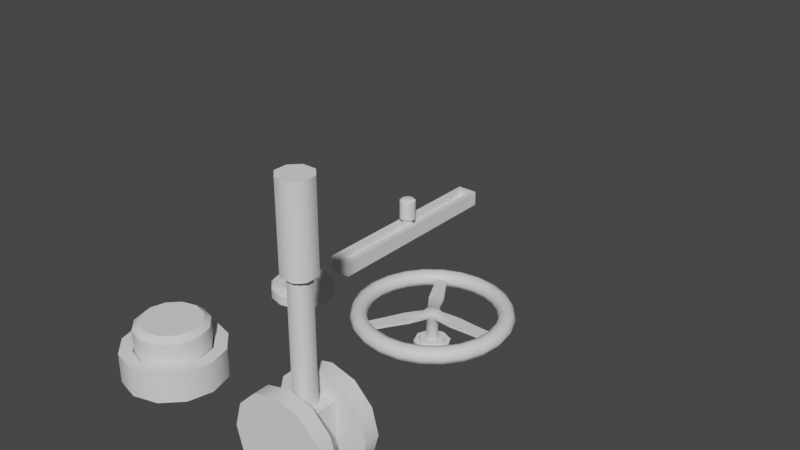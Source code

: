 # Source: Interactables.blend  (saved by Blender 2.93.20; exported with 4.5.12 LTS)
import bpy
from mathutils import Matrix  # noqa: F401  (used for matrix-valued properties, if any)

bpy.ops.wm.read_factory_settings(use_empty=True)
scene = bpy.context.scene
scene.name = 'Scene'

# ---- collections
col_collection = bpy.data.collections.new('Collection'); scene.collection.children.link(col_collection)

# ---- materials (node trees are filled in below, after node groups)
mat_basemat = bpy.data.materials.new('BaseMat')
mat_basemat.use_transparent_shadow = False
mat_highlight = bpy.data.materials.new('Highlight')
mat_highlight.use_transparent_shadow = False

# ---- node groups
ng_auto_smooth = bpy.data.node_groups.new('Auto Smooth', 'GeometryNodeTree')
_s = ng_auto_smooth.interface.new_socket(name='Geometry', in_out='OUTPUT', socket_type='NodeSocketGeometry')
_s = ng_auto_smooth.interface.new_socket(name='Geometry', in_out='INPUT', socket_type='NodeSocketGeometry')
_s = ng_auto_smooth.interface.new_socket(name='Angle', in_out='INPUT', socket_type='NodeSocketFloat')
_s.subtype = 'ANGLE'
_s.min_value = 0.0
_s.max_value = 3.142
ng_auto_smooth.is_modifier = True
_N = ng_auto_smooth.nodes; _L = ng_auto_smooth.links
n0 = _N.new('NodeGroupOutput'); n0.name = 'Group Output'; n0.location = (480, -100)
n1 = _N.new('NodeGroupInput'); n1.name = 'Group Input'; n1.location = (-420, -300)
n2 = _N.new('NodeGroupInput'); n2.name = 'Group Input.001'; n2.location = (-60, -100)
n3 = _N.new('GeometryNodeSetShadeSmooth'); n3.name = 'Set Shade Smooth'; n3.location = (120, -100)
n3.domain = 'EDGE'
n4 = _N.new('GeometryNodeSetShadeSmooth'); n4.name = 'Set Shade Smooth.001'; n4.location = (300, -100)
n5 = _N.new('GeometryNodeInputMeshEdgeAngle'); n5.name = 'Edge Angle'; n5.location = (-420, -220)
n6 = _N.new('GeometryNodeInputEdgeSmooth'); n6.name = 'Is Edge Smooth'; n6.location = (-60, -160)
n7 = _N.new('GeometryNodeInputShadeSmooth'); n7.name = 'Is Face Smooth'; n7.location = (-240, -340)
n8 = _N.new('FunctionNodeBooleanMath'); n8.name = 'Boolean Math'; n8.location = (-60, -220)
n9 = _N.new('FunctionNodeCompare'); n9.name = 'Compare'; n9.location = (-240, -180)
n9.operation = 'LESS_EQUAL'
_L.new(n5.outputs[0], n9.inputs[0])
_L.new(n4.outputs[0], n0.inputs[0])
_L.new(n1.outputs[1], n9.inputs[1])
_L.new(n9.outputs[0], n8.inputs[0])
_L.new(n7.outputs[0], n8.inputs[1])
_L.new(n2.outputs[0], n3.inputs[0])
_L.new(n6.outputs[0], n3.inputs[1])
_L.new(n3.outputs[0], n4.inputs[0])
_L.new(n8.outputs[0], n3.inputs[2])
n0.is_active_output = True

# ---- material node trees
mat_basemat.use_nodes = True; mat_basemat.node_tree.nodes.clear()
_N = mat_basemat.node_tree.nodes; _L = mat_basemat.node_tree.links
n0 = _N.new('ShaderNodeBsdfPrincipled'); n0.name = 'Principled BSDF'; n0.location = (10, 300)
n0.distribution = 'GGX'
n0.subsurface_method = 'BURLEY'
n0.inputs[3].default_value = 1.45
n0.inputs[27].default_value = (0.0, 0.0, 0.0, 1.0)
n0.inputs[28].default_value = 1.0
n1 = _N.new('ShaderNodeOutputMaterial'); n1.name = 'Material Output'; n1.location = (300, 300)
_L.new(n0.outputs[0], n1.inputs[0])
n1.is_active_output = True
mat_highlight.use_nodes = True; mat_highlight.node_tree.nodes.clear()
_N = mat_highlight.node_tree.nodes; _L = mat_highlight.node_tree.links
n0 = _N.new('ShaderNodeBsdfPrincipled'); n0.name = 'Principled BSDF'; n0.location = (10, 300)
n0.distribution = 'GGX'
n0.subsurface_method = 'BURLEY'
n0.inputs[3].default_value = 1.45
n0.inputs[27].default_value = (0.0, 0.0, 0.0, 1.0)
n0.inputs[28].default_value = 1.0
n1 = _N.new('ShaderNodeOutputMaterial'); n1.name = 'Material Output'; n1.location = (300, 300)
_L.new(n0.outputs[0], n1.inputs[0])
n1.is_active_output = True

# ---- world
world_world = bpy.data.worlds.new('World'); scene.world = world_world
world_world.use_nodes = True; world_world.node_tree.nodes.clear()
_N = world_world.node_tree.nodes; _L = world_world.node_tree.links
n0 = _N.new('ShaderNodeOutputWorld'); n0.name = 'World Output'; n0.location = (300, 300)
n1 = _N.new('ShaderNodeBackground'); n1.name = 'Background'; n1.location = (10, 300)
n1.inputs[0].default_value = (0.05088, 0.05088, 0.05088, 1.0)
_L.new(n1.outputs[0], n0.inputs[0])
n0.is_active_output = True
world_world.color = (0.05088, 0.05088, 0.05088)
world_world.use_sun_shadow = False
world_world.sun_shadow_jitter_overblur = 0.0

# ---- meshes
me_cylinder = bpy.data.meshes.new('Cylinder')
me_cylinder.from_pydata([(-1.043e-08, 0.3, -0.1948), (-1.043e-08, 0.3, 0.1948), (0.15, 0.2598, -0.1948), (0.15, 0.2598, 0.1948), (0.2598, 0.15, -0.1948), (0.2598, 0.15, 0.1948), (0.3, -1.199e-08, -0.1948), (0.3, -2.119e-08, 0.1948), (0.2598, -0.15, -0.1948), (0.2598, -0.15, 0.1948), (0.15, -0.2598, -0.1948), (0.15, -0.2598, 0.1948), (-3.666e-08, -0.3, -0.1948), (-3.666e-08, -0.3, 0.1948), (-0.15, -0.2598, -0.1948), (-0.15, -0.2598, 0.1948), (-0.2598, -0.15, -0.1948), (-0.2598, -0.15, 0.1948), (-0.3, 4.701e-09, -0.1948), (-0.3, -4.5e-09, 0.1948), (-0.2598, 0.15, -0.1948), (-0.2598, 0.15, 0.1948), (-0.15, 0.2598, -0.1948), (-0.15, 0.2598, 0.1948), (-1.043e-08, 0.3, -0.1028), (-1.043e-08, 0.3, 0.1028), (0.15, 0.2598, 0.1028), (0.15, 0.2598, -0.1028), (0.2598, 0.15, 0.1028), (0.2598, 0.15, -0.1028), (0.3, -1.647e-08, 0.1028), (0.3, -1.671e-08, -0.1028), (0.2598, -0.15, 0.1028), (0.2598, -0.15, -0.1028), (0.15, -0.2598, 0.1028), (0.15, -0.2598, -0.1028), (-3.666e-08, -0.3, 0.1028), (-3.666e-08, -0.3, -0.1028), (-0.15, -0.2598, 0.1028), (-0.15, -0.2598, -0.1028), (-0.2598, -0.15, 0.1028), (-0.2598, -0.15, -0.1028), (-0.3, 2.223e-10, 0.1028), (-0.3, -2.125e-11, -0.1028), (-0.2598, 0.15, 0.1028), (-0.2598, 0.15, -0.1028), (-0.15, 0.2598, 0.1028), (-0.15, 0.2598, -0.1028)], [], [(25, 1, 3, 26), (26, 3, 5, 28), (28, 5, 7, 30), (30, 7, 9, 32), (32, 9, 11, 34), (34, 11, 13, 36), (36, 13, 15, 38), (38, 15, 17, 40), (40, 17, 19, 42), (42, 19, 21, 44), (3, 1, 23, 21, 19, 17, 15, 13, 11, 9, 7, 5), (44, 21, 23, 46), (46, 23, 1, 25), (0, 2, 4, 6, 8, 10, 12, 14, 16, 18, 20, 22), (22, 47, 24, 0), (20, 45, 47, 22), (18, 43, 45, 20), (16, 41, 43, 18), (14, 39, 41, 16), (12, 37, 39, 14), (10, 35, 37, 12), (8, 33, 35, 10), (6, 31, 33, 8), (4, 29, 31, 6), (2, 27, 29, 4), (47, 45, 43, 41, 39, 37, 35, 33, 31, 29, 27, 24), (0, 24, 27, 2), (46, 25, 26, 28, 30, 32, 34, 36, 38, 40, 42, 44)])
me_cylinder.polygons.foreach_set('use_smooth', [True] * 28)
_uv = me_cylinder.uv_layers.new(name='UVMap')
_uv.uv.foreach_set('vector', [0.5, 0.6713, 0.5, 0.8246, 0.75, 0.8246, 0.75, 0.6713, 0.75, 0.6713, 0.75, 0.8246, 0.933, 0.8246, 0.933, 0.6713, 0.75, 0.6713, 0.75, 0.8246, 0.5, 0.8246, 0.5, 0.6713, 0.5, 0.6713, 0.5, 0.8246, 0.25, 0.8246, 0.25, 0.6713, 0.25, 0.6713, 0.25, 0.8246, 0.06699, 0.8246, 0.06699, 0.6713, 0.75, 0.6713, 0.75, 0.8246, 0.5, 0.8246, 0.5, 0.6713, 0.5, 0.6713, 0.5, 0.8246, 0.25, 0.8246, 0.25, 0.6713, 0.06699, 0.6713, 0.06699, 0.8246, 0.25, 0.8246, 0.25, 0.6713, 0.25, 0.6713, 0.25, 0.8246, 0.5, 0.8246, 0.5, 0.6713, 0.5, 0.6713, 0.5, 0.8246, 0.75, 0.8246, 0.75, 0.6713, 0.75, 0.933, 0.5, 1.0, 0.25, 0.933, 0.06699, 0.75, 2.98e-08, 0.5, 0.06699, 0.25, 0.25, 0.06699, 0.5, 0.0, 0.75, 0.06699, 0.933, 0.25, 1.0, 0.5, 0.933, 0.75, 0.75, 0.6713, 0.75, 0.8246, 0.933, 0.8246, 0.933, 0.6713, 0.25, 0.6713, 0.25, 0.8246, 0.5, 0.8246, 0.5, 0.6713, 0.5, 1.0, 0.75, 0.933, 0.933, 0.75, 1.0, 0.5, 0.933, 0.25, 0.75, 0.06699, 0.5, 0.0, 0.25, 0.06699, 0.06699, 0.25, 2.98e-08, 0.5, 0.06699, 0.75, 0.25, 0.933, 0.25, 0.1754, 0.25, 0.3287, 0.5, 0.3287, 0.5, 0.1754, 0.75, 0.1754, 0.75, 0.3287, 0.933, 0.3287, 0.933, 0.1754, 0.5, 0.1754, 0.5, 0.3287, 0.75, 0.3287, 0.75, 0.1754, 0.25, 0.1754, 0.25, 0.3287, 0.5, 0.3287, 0.5, 0.1754, 0.06699, 0.1754, 0.06699, 0.3287, 0.25, 0.3287, 0.25, 0.1754, 0.5, 0.1754, 0.5, 0.3287, 0.25, 0.3287, 0.25, 0.1754, 0.75, 0.1754, 0.75, 0.3287, 0.5, 0.3287, 0.5, 0.1754, 0.25, 0.1754, 0.25, 0.3287, 0.06699, 0.3287, 0.06699, 0.1754, 0.5, 0.1754, 0.5, 0.3287, 0.25, 0.3287, 0.25, 0.1754, 0.75, 0.1754, 0.75, 0.3287, 0.5, 0.3287, 0.5, 0.1754, 0.75, 0.1754, 0.75, 0.3287, 0.933, 0.3287, 0.933, 0.1754, 0.25, 0.933, 0.06699, 0.75, 2.98e-08, 0.5, 0.06699, 0.25, 0.25, 0.06699, 0.5, 0.0, 0.75, 0.06699, 0.933, 0.25, 1.0, 0.5, 0.933, 0.75, 0.75, 0.933, 0.5, 1.0, 0.5, 0.1754, 0.5, 0.3287, 0.75, 0.3287, 0.75, 0.1754, 0.25, 0.933, 0.5, 1.0, 0.75, 0.933, 0.933, 0.75, 1.0, 0.5, 0.933, 0.25, 0.75, 0.06699, 0.5, 0.0, 0.25, 0.06699, 0.06699, 0.25, 2.98e-08, 0.5, 0.06699, 0.75])
me_cylinder.use_remesh_fix_poles = True
me_cylinder.use_remesh_preserve_attributes = False
me_cylinder.update()
me_cube_001 = bpy.data.meshes.new('Cube.001')
me_cube_001.from_pydata([(-0.105, -0.105, -0.1691), (-0.105, -0.105, 0.1691), (-0.105, 0.105, 0.1691), (0.105, -0.105, -0.1691), (0.105, -0.105, 0.1691), (-0.105, 0.105, -0.1691), (0.105, 0.105, -0.1691), (0.105, 0.105, 0.1691), (-0.0327, -0.05676, 0.1691), (-0.05676, -0.0327, 0.1691), (-0.07378, -0.07378, 0.1691), (-0.05676, 0.0327, 0.1691), (-0.0327, 0.05676, 0.1691), (-0.07378, 0.07378, 0.1691), (0.0327, 0.05676, 0.1691), (0.05676, 0.0327, 0.1691), (0.07378, 0.07378, 0.1691), (0.05676, -0.0327, 0.1691), (0.0327, -0.05676, 0.1691), (0.07378, -0.07378, 0.1691), (-0.05676, -0.0327, 0.8965), (-0.0327, -0.05676, 0.8965), (-0.0327, 0.05676, 0.8965), (-0.05676, 0.0327, 0.8965), (0.05676, 0.0327, 0.8965), (0.0327, 0.05676, 0.8965), (0.0327, -0.05676, 0.8965), (0.05676, -0.0327, 0.8965), (0.07378, -0.07378, 0.8965), (-0.09164, -0.03916, 0.8965), (-0.03916, -0.09164, 0.8965), (-0.03916, 0.09164, 0.8965), (-0.09164, 0.03916, 0.8965), (0.09164, 0.03916, 0.8965), (0.03916, 0.09164, 0.8965), (0.09164, -0.04553, 0.8965), (0.04553, -0.09164, 0.8965), (0.07378, -0.07378, 0.8965), (-0.09164, -0.0394, 1.401), (-0.0394, -0.09164, 1.401), (-0.0394, 0.09164, 1.401), (-0.09164, 0.0394, 1.401), (0.09164, 0.0394, 1.401), (0.0394, 0.09164, 1.401), (0.04553, -0.09164, 1.401), (0.09164, -0.04553, 1.401), (-0.0327, -0.05676, 0.8965), (-0.05676, -0.0327, 0.8965), (-0.05676, 0.0327, 0.8965), (-0.0327, 0.05676, 0.8965), (0.0327, 0.05676, 0.8965), (0.05676, 0.0327, 0.8965)], [], [(0, 1, 2, 5), (5, 2, 7, 6), (6, 7, 4, 3), (3, 4, 1, 0), (5, 6, 3, 0), (19, 17, 18), (4, 7, 16, 15, 17, 19), (30, 36, 44, 39), (17, 15, 24, 27), (8, 18, 26, 21), (2, 1, 10, 9, 11, 13), (35, 33, 42, 45), (1, 4, 19, 18, 8, 10), (14, 12, 22, 25), (7, 2, 13, 12, 14, 16), (42, 43, 40, 41, 38, 39, 44, 45), (48, 23, 20, 47, 29, 32), (28, 27, 24, 51, 33, 35, 37), (20, 21, 46, 47), (46, 21, 26, 28, 37, 36, 30), (34, 31, 40, 43), (50, 25, 22, 49, 31, 34), (16, 14, 15), (13, 11, 12), (10, 8, 9), (22, 23, 48, 49), (24, 25, 50, 51), (26, 27, 28), (14, 25, 24, 15), (26, 18, 17, 27), (8, 21, 20, 9), (22, 12, 11, 23), (11, 9, 20, 23), (35, 36, 37), (34, 43, 42, 33), (44, 36, 35, 45), (30, 39, 38, 29), (40, 31, 32, 41), (31, 49, 48, 32), (46, 30, 29, 47), (33, 51, 50, 34), (32, 29, 38, 41)])
me_cube_001.polygons.foreach_set('use_smooth', [True] * 42)
_uv = me_cube_001.uv_layers.new(name='UVMap')
_uv.uv.foreach_set('vector', [0.4339, -0.00717, 0.4339, 0.2082, 0.5677, 0.2082, 0.5677, -0.00717, 0.4323, -0.00717, 0.4323, 0.2082, 0.5661, 0.2082, 0.5661, -0.00717, 0.5677, -0.00717, 0.5677, 0.2082, 0.4339, 0.2082, 0.4339, -0.00717, 0.5661, -0.00717, 0.5661, 0.2082, 0.4323, 0.2082, 0.4323, -0.00717, 0.4323, 0.5677, 0.5661, 0.5677, 0.5661, 0.4339, 0.4323, 0.4339, 0.5462, 0.4538, 0.5354, 0.2082, 0.5201, 0.4646, 0.5661, 0.4339, 0.5661, 0.5677, 0.5462, 0.5478, 0.5354, 0.5216, 0.5354, 0.4799, 0.5462, 0.4538, 0.4743, 0.6717, 0.5282, 0.6717, 0.5282, 0.9928, 0.4741, 0.9928, 0.4799, 0.2082, 0.5216, 0.2082, 0.5216, 0.6717, 0.4799, 0.6717, 0.4784, 0.2082, 0.5201, 0.2082, 0.5201, 0.6717, 0.4784, 0.6717, 0.4323, 0.5677, 0.4323, 0.4339, 0.4522, 0.4538, 0.4631, 0.4799, 0.4631, 0.5216, 0.4522, 0.5478, 0.4718, 0.6717, 0.5257, 0.6717, 0.5259, 0.9928, 0.4718, 0.9928, 0.4323, 0.4339, 0.5661, 0.4339, 0.5462, 0.4538, 0.5201, 0.4646, 0.4784, 0.4646, 0.4522, 0.4538, 0.5201, 0.2082, 0.4784, 0.2082, 0.4784, 0.6717, 0.5201, 0.6717, 0.5661, 0.5677, 0.4323, 0.5677, 0.4522, 0.5478, 0.4784, 0.5369, 0.5201, 0.5369, 0.5462, 0.5478, 0.5576, 0.5259, 0.5243, 0.5592, 0.4741, 0.5592, 0.4408, 0.5259, 0.4408, 0.4757, 0.4741, 0.4424, 0.5282, 0.4424, 0.5576, 0.4718, 0.4631, 0.5216, 0.4631, 0.5216, 0.4631, 0.4799, 0.4631, 0.4799, 0.4408, 0.4758, 0.4408, 0.5257, 0.5462, 0.4538, 0.5354, 0.4799, 0.5354, 0.5216, 0.5354, 0.5216, 0.5576, 0.5257, 0.5576, 0.4718, 0.5462, 0.4538, 0.4631, 0.4799, 0.4784, 0.4646, 0.4784, 0.4646, 0.4631, 0.4799, 0.4784, 0.4646, 0.4784, 0.4646, 0.5201, 0.4646, 0.5462, 0.4538, 0.5462, 0.4538, 0.5282, 0.4424, 0.4743, 0.4424, 0.5242, 0.6717, 0.4743, 0.6717, 0.4741, 0.9928, 0.5243, 0.9928, 0.5201, 0.5369, 0.5201, 0.5369, 0.4784, 0.5369, 0.4784, 0.5369, 0.4743, 0.5592, 0.5242, 0.5592, 0.5462, 0.5478, 0.5201, 0.2082, 0.5354, 0.5216, 0.4522, 0.5478, 0.4631, 0.2082, 0.4784, 0.5369, 0.4522, 0.4538, 0.4784, 0.2082, 0.4631, 0.4799, 0.4784, 0.5369, 0.4631, 0.5216, 0.4631, 0.5216, 0.4784, 0.5369, 0.5354, 0.5216, 0.5201, 0.5369, 0.5201, 0.5369, 0.5354, 0.5216, 0.5201, 0.4646, 0.5354, 0.4799, 0.5462, 0.4538, 0.5201, 0.2082, 0.5201, 0.6717, 0.5354, 0.6717, 0.5354, 0.2082, 0.5201, 0.6717, 0.5201, 0.2082, 0.5354, 0.2082, 0.5354, 0.6717, 0.4784, 0.2082, 0.4784, 0.6717, 0.4631, 0.6717, 0.4631, 0.2082, 0.4784, 0.6717, 0.4784, 0.2082, 0.4631, 0.2082, 0.4631, 0.6717, 0.5216, 0.2082, 0.4799, 0.2082, 0.4799, 0.6717, 0.5216, 0.6717, 0.5576, 0.4718, 0.5282, 0.4424, 0.5462, 0.4538, 0.5242, 0.6717, 0.5243, 0.9928, 0.5576, 0.9928, 0.5576, 0.6717, 0.5282, 0.9928, 0.5282, 0.6717, 0.5576, 0.6717, 0.5576, 0.9928, 0.4743, 0.6717, 0.4741, 0.9928, 0.4408, 0.9928, 0.4408, 0.6717, 0.4741, 0.9928, 0.4743, 0.6717, 0.4408, 0.6717, 0.4408, 0.9928, 0.4743, 0.5592, 0.4784, 0.5369, 0.4631, 0.5216, 0.4408, 0.5257, 0.4784, 0.4646, 0.4743, 0.4424, 0.4408, 0.4758, 0.4631, 0.4799, 0.5576, 0.5257, 0.5354, 0.5216, 0.5201, 0.5369, 0.5242, 0.5592, 0.5257, 0.6717, 0.4758, 0.6717, 0.4757, 0.9928, 0.5259, 0.9928])
me_cube_001.use_remesh_fix_poles = True
me_cube_001.use_remesh_preserve_attributes = False
me_cube_001.update()
me_cylinder_001 = bpy.data.meshes.new('Cylinder.001')
me_cylinder_001.from_pydata([(-1.043e-08, 0.3, -0.09), (-1.043e-08, 0.3, 0.09), (0.15, 0.2598, -0.09), (0.15, 0.2598, 0.09), (0.2598, 0.15, -0.09), (0.2598, 0.15, 0.09), (0.3, -1.659e-08, -0.09), (0.3, -1.659e-08, 0.09), (0.2598, -0.15, -0.09), (0.2598, -0.15, 0.09), (0.15, -0.2598, -0.09), (0.15, -0.2598, 0.09), (-3.666e-08, -0.3, -0.09), (-3.666e-08, -0.3, 0.09), (-0.15, -0.2598, -0.09), (-0.15, -0.2598, 0.09), (-0.2598, -0.15, -0.09), (-0.2598, -0.15, 0.09), (-0.3, 1.005e-10, -0.09), (-0.3, 1.005e-10, 0.09), (-0.2598, 0.15, -0.09), (-0.2598, 0.15, 0.09), (-0.15, 0.2598, -0.09), (-0.15, 0.2598, 0.09), (-9.681e-09, 0.2246, -0.09), (0.1123, 0.1945, -0.09), (0.1123, 0.1945, 0.09), (-9.681e-09, 0.2246, 0.09), (0.1945, 0.1123, -0.09), (0.1945, 0.1123, 0.09), (0.2246, -1.617e-08, -0.09), (0.2246, -1.617e-08, 0.09), (0.1945, -0.1123, -0.09), (0.1945, -0.1123, 0.09), (0.1123, -0.1945, -0.09), (0.1123, -0.1945, 0.09), (-2.931e-08, -0.2246, -0.09), (-2.931e-08, -0.2246, 0.09), (-0.1123, -0.1945, -0.09), (-0.1123, -0.1945, 0.09), (-0.1945, -0.1123, -0.09), (-0.1945, -0.1123, 0.09), (-0.2246, -3.672e-09, -0.09), (-0.2246, -3.672e-09, 0.09), (-0.1945, 0.1123, -0.09), (-0.1945, 0.1123, 0.09), (-0.1123, 0.1945, -0.09), (-0.1123, 0.1945, 0.09)], [], [(0, 1, 3, 2), (2, 3, 5, 4), (4, 5, 7, 6), (6, 7, 9, 8), (8, 9, 11, 10), (10, 11, 13, 12), (12, 13, 15, 14), (14, 15, 17, 16), (16, 17, 19, 18), (18, 19, 21, 20), (18, 20, 44, 42), (20, 21, 23, 22), (22, 23, 1, 0), (8, 10, 34, 32), (47, 45, 44, 46), (27, 47, 46, 24), (11, 9, 33, 35), (21, 19, 43, 45), (4, 6, 30, 28), (14, 16, 40, 38), (0, 2, 25, 24), (7, 5, 29, 31), (17, 15, 39, 41), (3, 1, 27, 26), (10, 12, 36, 34), (20, 22, 46, 44), (13, 11, 35, 37), (23, 21, 45, 47), (6, 8, 32, 30), (16, 18, 42, 40), (9, 7, 31, 33), (19, 17, 41, 43), (2, 4, 28, 25), (12, 14, 38, 36), (22, 0, 24, 46), (5, 3, 26, 29), (15, 13, 37, 39), (1, 23, 47, 27), (45, 43, 42, 44), (43, 41, 40, 42), (41, 39, 38, 40), (39, 37, 36, 38), (37, 35, 34, 36), (35, 33, 32, 34), (33, 31, 30, 32), (31, 29, 28, 30), (29, 26, 25, 28), (26, 27, 24, 25)])
me_cylinder_001.polygons.foreach_set('use_smooth', [True] * 48)
_uv = me_cylinder_001.uv_layers.new(name='UVMap')
_uv.uv.foreach_set('vector', [0.5, 0.35, 0.5, 0.65, 0.75, 0.65, 0.75, 0.35, 0.75, 0.35, 0.75, 0.65, 0.933, 0.65, 0.933, 0.35, 0.75, 0.35, 0.75, 0.65, 0.5, 0.65, 0.5, 0.35, 0.5, 0.35, 0.5, 0.65, 0.25, 0.65, 0.25, 0.35, 0.25, 0.35, 0.25, 0.65, 0.06699, 0.65, 0.06699, 0.35, 0.75, 0.35, 0.75, 0.65, 0.5, 0.65, 0.5, 0.35, 0.5, 0.35, 0.5, 0.65, 0.25, 0.65, 0.25, 0.35, 0.06699, 0.35, 0.06699, 0.65, 0.25, 0.65, 0.25, 0.35, 0.25, 0.35, 0.25, 0.65, 0.5, 0.65, 0.5, 0.35, 0.5, 0.35, 0.5, 0.65, 0.75, 0.65, 0.75, 0.35, 2.98e-08, 0.5, 0.06699, 0.75, 0.1759, 0.6871, 0.1257, 0.5, 0.75, 0.35, 0.75, 0.65, 0.933, 0.65, 0.933, 0.35, 0.25, 0.35, 0.25, 0.65, 0.5, 0.65, 0.5, 0.35, 0.933, 0.25, 0.75, 0.06699, 0.6871, 0.1759, 0.8241, 0.3129, 0.8241, 0.65, 0.6871, 0.65, 0.6871, 0.35, 0.8241, 0.35, 0.5, 0.65, 0.3129, 0.65, 0.3129, 0.35, 0.5, 0.35, 0.75, 0.06699, 0.933, 0.25, 0.8241, 0.3129, 0.6871, 0.1759, 0.06699, 0.75, 2.98e-08, 0.5, 0.1257, 0.5, 0.1759, 0.6871, 0.933, 0.75, 1.0, 0.5, 0.8743, 0.5, 0.8241, 0.6871, 0.25, 0.06699, 0.06699, 0.25, 0.1759, 0.3129, 0.3129, 0.1759, 0.5, 1.0, 0.75, 0.933, 0.6871, 0.8241, 0.5, 0.8743, 1.0, 0.5, 0.933, 0.75, 0.8241, 0.6871, 0.8743, 0.5, 0.06699, 0.25, 0.25, 0.06699, 0.3129, 0.1759, 0.1759, 0.3129, 0.75, 0.933, 0.5, 1.0, 0.5, 0.8743, 0.6871, 0.8241, 0.75, 0.06699, 0.5, 0.0, 0.5, 0.1257, 0.6871, 0.1759, 0.06699, 0.75, 0.25, 0.933, 0.3129, 0.8241, 0.1759, 0.6871, 0.5, 0.0, 0.75, 0.06699, 0.6871, 0.1759, 0.5, 0.1257, 0.25, 0.933, 0.06699, 0.75, 0.1759, 0.6871, 0.3129, 0.8241, 1.0, 0.5, 0.933, 0.25, 0.8241, 0.3129, 0.8743, 0.5, 0.06699, 0.25, 2.98e-08, 0.5, 0.1257, 0.5, 0.1759, 0.3129, 0.933, 0.25, 1.0, 0.5, 0.8743, 0.5, 0.8241, 0.3129, 2.98e-08, 0.5, 0.06699, 0.25, 0.1759, 0.3129, 0.1257, 0.5, 0.75, 0.933, 0.933, 0.75, 0.8241, 0.6871, 0.6871, 0.8241, 0.5, 0.0, 0.25, 0.06699, 0.3129, 0.1759, 0.5, 0.1257, 0.25, 0.933, 0.5, 1.0, 0.5, 0.8743, 0.3129, 0.8241, 0.933, 0.75, 0.75, 0.933, 0.6871, 0.8241, 0.8241, 0.6871, 0.25, 0.06699, 0.5, 0.0, 0.5, 0.1257, 0.3129, 0.1759, 0.5, 1.0, 0.25, 0.933, 0.3129, 0.8241, 0.5, 0.8743, 0.6871, 0.65, 0.5, 0.65, 0.5, 0.35, 0.6871, 0.35, 0.5, 0.65, 0.3129, 0.65, 0.3129, 0.35, 0.5, 0.35, 0.3129, 0.65, 0.1759, 0.65, 0.1759, 0.35, 0.3129, 0.35, 0.3129, 0.65, 0.5, 0.65, 0.5, 0.35, 0.3129, 0.35, 0.5, 0.65, 0.6871, 0.65, 0.6871, 0.35, 0.5, 0.35, 0.1759, 0.65, 0.3129, 0.65, 0.3129, 0.35, 0.1759, 0.35, 0.3129, 0.65, 0.5, 0.65, 0.5, 0.35, 0.3129, 0.35, 0.5, 0.65, 0.6871, 0.65, 0.6871, 0.35, 0.5, 0.35, 0.8241, 0.65, 0.6871, 0.65, 0.6871, 0.35, 0.8241, 0.35, 0.6871, 0.65, 0.5, 0.65, 0.5, 0.35, 0.6871, 0.35])
me_cylinder_001.use_remesh_fix_poles = True
me_cylinder_001.use_remesh_preserve_attributes = False
me_cylinder_001.update()
me_cylinder_002 = bpy.data.meshes.new('Cylinder.002')
me_cylinder_002.from_pydata([(-9.799e-09, 0.2149, -0.08613), (0.1075, 0.1861, -0.08613), (0.1075, 0.1861, 0.131), (-9.799e-09, 0.2149, 0.131), (0.1861, 0.1075, -0.08613), (0.1861, 0.1075, 0.131), (0.2149, -1.611e-08, -0.08613), (0.2149, -1.611e-08, 0.131), (0.1861, -0.1075, -0.08613), (0.1861, -0.1075, 0.131), (0.1075, -0.1861, -0.08613), (0.1075, -0.1861, 0.131), (-2.859e-08, -0.2149, -0.08613), (-2.859e-08, -0.2149, 0.131), (-0.1075, -0.1861, -0.08613), (-0.1075, -0.1861, 0.131), (-0.1861, -0.1075, -0.08613), (-0.1861, -0.1075, 0.131), (-0.2149, -4.155e-09, -0.08613), (-0.2149, -4.155e-09, 0.131), (-0.1861, 0.1075, -0.08613), (-0.1861, 0.1075, 0.131), (-0.1075, 0.1861, -0.08613), (-0.1075, 0.1861, 0.131), (0.08895, 0.1541, 0.1619), (-1.143e-08, 0.1779, 0.1619), (0.1541, 0.08895, 0.1619), (0.1779, -1.569e-08, 0.1619), (0.1541, -0.08895, 0.1619), (0.08895, -0.1541, 0.1619), (-2.698e-08, -0.1779, 0.1619), (-0.08895, -0.1541, 0.1619), (-0.1541, -0.08895, 0.1619), (-0.1779, -5.792e-09, 0.1619), (-0.1541, 0.08895, 0.1619), (-0.08895, 0.1541, 0.1619)], [], [(23, 22, 20, 21), (3, 0, 22, 23), (21, 20, 18, 19), (19, 18, 16, 17), (17, 16, 14, 15), (15, 14, 12, 13), (13, 12, 10, 11), (11, 10, 8, 9), (9, 8, 6, 7), (7, 6, 4, 5), (5, 4, 1, 2), (2, 1, 0, 3), (23, 35, 25, 3), (13, 30, 31, 15), (2, 24, 26, 5), (17, 32, 33, 19), (7, 27, 28, 9), (21, 34, 35, 23), (11, 29, 30, 13), (3, 25, 24, 2), (15, 31, 32, 17), (5, 26, 27, 7), (19, 33, 34, 21), (9, 28, 29, 11), (24, 25, 35, 34, 33, 32, 31, 30, 29, 28, 27, 26)])
me_cylinder_002.polygons.foreach_set('use_smooth', [True] * 25)
_uv = me_cylinder_002.uv_layers.new(name='UVMap')
_uv.uv.foreach_set('vector', [0.933, 0.601, 0.933, 0.09596, 0.75, 0.09596, 0.75, 0.601, 0.5, 0.601, 0.5, 0.09596, 0.25, 0.09596, 0.25, 0.601, 0.75, 0.601, 0.75, 0.09596, 0.5, 0.09596, 0.5, 0.601, 0.5, 0.601, 0.5, 0.09596, 0.25, 0.09596, 0.25, 0.601, 0.25, 0.601, 0.25, 0.09596, 0.06699, 0.09596, 0.06699, 0.601, 0.25, 0.601, 0.25, 0.09596, 0.5, 0.09596, 0.5, 0.601, 0.5, 0.601, 0.5, 0.09596, 0.75, 0.09596, 0.75, 0.601, 0.06699, 0.601, 0.06699, 0.09596, 0.25, 0.09596, 0.25, 0.601, 0.25, 0.601, 0.25, 0.09596, 0.5, 0.09596, 0.5, 0.601, 0.5, 0.601, 0.5, 0.09596, 0.75, 0.09596, 0.75, 0.601, 0.933, 0.601, 0.933, 0.09596, 0.75, 0.09596, 0.75, 0.601, 0.75, 0.601, 0.75, 0.09596, 0.5, 0.09596, 0.5, 0.601, 0.25, 0.933, 0.2931, 0.8584, 0.5, 0.9139, 0.5, 1.0, 0.5, 0.0, 0.5, 0.0861, 0.2931, 0.1416, 0.25, 0.06699, 0.75, 0.933, 0.7069, 0.8584, 0.8584, 0.7069, 0.933, 0.75, 0.06699, 0.25, 0.1416, 0.2931, 0.0861, 0.5, 2.98e-08, 0.5, 1.0, 0.5, 0.9139, 0.5, 0.8584, 0.2931, 0.933, 0.25, 0.06699, 0.75, 0.1416, 0.7069, 0.2931, 0.8584, 0.25, 0.933, 0.75, 0.06699, 0.7069, 0.1416, 0.5, 0.0861, 0.5, 0.0, 0.5, 1.0, 0.5, 0.9139, 0.7069, 0.8584, 0.75, 0.933, 0.25, 0.06699, 0.2931, 0.1416, 0.1416, 0.2931, 0.06699, 0.25, 0.933, 0.75, 0.8584, 0.7069, 0.9139, 0.5, 1.0, 0.5, 2.98e-08, 0.5, 0.0861, 0.5, 0.1416, 0.7069, 0.06699, 0.75, 0.933, 0.25, 0.8584, 0.2931, 0.7069, 0.1416, 0.75, 0.06699, 0.7069, 0.8584, 0.5, 0.9139, 0.2931, 0.8584, 0.1416, 0.7069, 0.0861, 0.5, 0.1416, 0.2931, 0.2931, 0.1416, 0.5, 0.0861, 0.7069, 0.1416, 0.8584, 0.2931, 0.9139, 0.5, 0.8584, 0.7069])
me_cylinder_002.use_remesh_fix_poles = True
me_cylinder_002.use_remesh_preserve_attributes = False
me_cylinder_002.update()
me_cylinder_003 = bpy.data.meshes.new('Cylinder.003')
me_cylinder_003.from_pydata([(-1.014e-08, 0.1976, -0.0378), (0.09882, 0.1712, -0.0378), (0.1712, 0.09882, -0.0378), (0.1976, -1.581e-08, -0.0378), (0.1712, -0.09882, -0.0378), (0.09882, -0.1712, -0.0378), (-2.742e-08, -0.1976, -0.0378), (-0.09882, -0.1712, -0.0378), (-0.1712, -0.09882, -0.0378), (-0.1976, -4.815e-09, -0.0378), (-0.1712, 0.09882, -0.0378), (-0.09882, 0.1712, -0.0378), (0.08996, 0.1558, 0.0378), (0.09882, 0.1712, 0.02221), (0.1558, -0.08996, 0.0378), (0.1712, -0.09882, 0.02221), (0.08996, -0.1558, 0.0378), (0.09882, -0.1712, 0.02221), (-2.812e-08, -0.1799, 0.0378), (-2.742e-08, -0.1976, 0.02221), (-0.1558, -0.08996, 0.0378), (-0.1712, -0.09882, 0.02221), (-0.1558, 0.08996, 0.0378), (-0.1712, 0.09882, 0.02221), (-8.181e-09, 0.1799, 0.0378), (-1.014e-08, 0.1976, 0.02221), (0.1712, 0.09882, 0.02221), (0.1558, 0.08996, 0.0378), (0.1799, -1.112e-08, 0.0378), (0.1976, -1.581e-08, 0.02221), (-0.08996, -0.1558, 0.0378), (-0.09882, -0.1712, 0.02221), (-0.1799, -4.983e-09, 0.0378), (-0.1976, -4.815e-09, 0.02221), (-0.09882, 0.1712, 0.02221), (-0.08996, 0.1558, 0.0378)], [], [(12, 24, 35, 22, 32, 20, 30, 18, 16, 14, 28, 27), (0, 25, 13, 1), (5, 17, 19, 6), (3, 29, 15, 4), (6, 19, 31, 7), (8, 21, 33, 9), (10, 23, 34, 11), (7, 31, 21, 8), (11, 34, 25, 0), (9, 33, 23, 10), (2, 26, 29, 3), (0, 1, 2, 3, 4, 5, 6, 7, 8, 9, 10, 11), (4, 15, 17, 5), (17, 15, 14, 16), (19, 17, 16, 18), (29, 26, 27, 28), (25, 34, 35, 24), (13, 25, 24, 12), (26, 13, 12, 27), (15, 29, 28, 14), (31, 19, 18, 30), (21, 31, 30, 20), (33, 21, 20, 32), (23, 33, 32, 22), (34, 23, 22, 35), (1, 13, 26, 2)])
me_cylinder_003.polygons.foreach_set('use_smooth', [True] * 26)
_uv = me_cylinder_003.uv_layers.new(name='UVMap')
_uv.uv.foreach_set('vector', [0.7276, 0.8942, 0.5, 0.9552, 0.2724, 0.8942, 0.1058, 0.7276, 0.04484, 0.5, 0.1058, 0.2724, 0.2724, 0.1058, 0.5, 0.04484, 0.7276, 0.1058, 0.8942, 0.2724, 0.9552, 0.5, 0.8942, 0.7276, 0.5, 0.3784, 0.5, 0.5303, 0.75, 0.5303, 0.75, 0.3784, 0.75, 0.3784, 0.75, 0.5303, 0.5, 0.5303, 0.5, 0.3784, 0.5, 0.3784, 0.5, 0.5303, 0.25, 0.5303, 0.25, 0.3784, 0.5, 0.3784, 0.5, 0.5303, 0.25, 0.5303, 0.25, 0.3784, 0.25, 0.3784, 0.25, 0.5303, 0.5, 0.5303, 0.5, 0.3784, 0.75, 0.3784, 0.75, 0.5303, 0.933, 0.5303, 0.933, 0.3784, 0.06699, 0.3784, 0.06699, 0.5303, 0.25, 0.5303, 0.25, 0.3784, 0.25, 0.3784, 0.25, 0.5303, 0.5, 0.5303, 0.5, 0.3784, 0.5, 0.3784, 0.5, 0.5303, 0.75, 0.5303, 0.75, 0.3784, 0.75, 0.3784, 0.75, 0.5303, 0.5, 0.5303, 0.5, 0.3784, 0.5, 1.0, 0.75, 0.933, 0.933, 0.75, 1.0, 0.5, 0.933, 0.25, 0.75, 0.06699, 0.5, 0.0, 0.25, 0.06699, 0.06699, 0.25, 2.98e-08, 0.5, 0.06699, 0.75, 0.25, 0.933, 0.25, 0.3784, 0.25, 0.5303, 0.06699, 0.5303, 0.06699, 0.3784, 0.75, 0.06699, 0.933, 0.25, 0.8942, 0.2724, 0.7276, 0.1058, 0.5, 0.0, 0.75, 0.06699, 0.7276, 0.1058, 0.5, 0.04484, 1.0, 0.5, 0.933, 0.75, 0.8942, 0.7276, 0.9552, 0.5, 0.5, 1.0, 0.25, 0.933, 0.2724, 0.8942, 0.5, 0.9552, 0.75, 0.933, 0.5, 1.0, 0.5, 0.9552, 0.7276, 0.8942, 0.933, 0.75, 0.75, 0.933, 0.7276, 0.8942, 0.8942, 0.7276, 0.933, 0.25, 1.0, 0.5, 0.9552, 0.5, 0.8942, 0.2724, 0.25, 0.06699, 0.5, 0.0, 0.5, 0.04484, 0.2724, 0.1058, 0.06699, 0.25, 0.25, 0.06699, 0.2724, 0.1058, 0.1058, 0.2724, 2.98e-08, 0.5, 0.06699, 0.25, 0.1058, 0.2724, 0.04484, 0.5, 0.06699, 0.75, 2.98e-08, 0.5, 0.04484, 0.5, 0.1058, 0.7276, 0.25, 0.933, 0.06699, 0.75, 0.1058, 0.7276, 0.2724, 0.8942, 0.75, 0.3784, 0.75, 0.5303, 0.933, 0.5303, 0.933, 0.3784])
me_cylinder_003.use_remesh_fix_poles = True
me_cylinder_003.use_remesh_preserve_attributes = False
me_cylinder_003.update()
me_cylinder_004 = bpy.data.meshes.new('Cylinder.004')
me_cylinder_004.from_pydata([(0.05323, 0.1631, 0.0328), (-0.03542, 0.1678, 0.0328), (0.1277, 0.1148, 0.0328), (0.168, 0.03571, 0.0328), (0.1633, -0.05294, 0.0328), (0.115, -0.1274, 0.0328), (0.03588, -0.1677, 0.0328), (-0.05276, -0.163, 0.0328), (-0.1272, -0.1147, 0.0328), (-0.1675, -0.03559, 0.0328), (-0.1629, 0.05305, 0.0328), (-0.1145, 0.1275, 0.0328), (0.04872, 0.1493, 0.05429), (-0.03239, 0.1535, 0.05429), (0.1168, 0.105, 0.05429), (0.1537, 0.03268, 0.05429), (0.1495, -0.04843, 0.05429), (0.1052, -0.1165, 0.05429), (0.03285, -0.1534, 0.05429), (-0.04825, -0.1492, 0.05429), (-0.1164, -0.1049, 0.05429), (-0.1532, -0.03256, 0.05429), (-0.149, 0.04855, 0.05429), (-0.1048, 0.1167, 0.05429), (-0.1396, 0.005397, 0.05429), (0.1182, -0.03469, 0.08845), (0.1211, 0.02164, 0.08845), (-0.1197, 0.002694, 0.08845)], [], [(0, 2, 3, 4, 5, 6, 7, 8, 9, 10, 11, 1), (6, 5, 17, 18), (3, 2, 14, 15), (10, 9, 21, 22), (7, 6, 18, 19), (4, 3, 15, 16), (11, 10, 22, 23), (0, 1, 13, 12), (8, 7, 19, 20), (5, 4, 16, 17), (1, 11, 23, 13), (2, 0, 12, 14), (9, 8, 20, 21), (12, 13, 24), (13, 23, 24), (23, 22, 24), (22, 21, 24), (21, 20, 24), (20, 19, 24), (19, 18, 24), (18, 17, 24), (17, 16, 24), (15, 24, 27, 26), (15, 14, 24), (14, 12, 24), (25, 26, 27), (24, 16, 25, 27), (16, 15, 26, 25)])
me_cylinder_004.polygons.foreach_set('use_smooth', [True] * 28)
_uv = me_cylinder_004.uv_layers.new(name='UVMap')
_uv.uv.foreach_set('vector', [0.7041, 0.985, 0.926, 0.8409, 1.046, 0.6051, 1.032, 0.3409, 0.8881, 0.119, 0.6524, -0.001153, 0.3881, 0.0127, 0.1662, 0.1568, 0.04611, 0.3926, 0.05997, 0.6568, 0.2041, 0.8787, 0.4398, 0.9988, 0.6524, 0.4429, 0.8881, 0.4429, 0.8591, 0.5069, 0.6433, 0.5069, 0.6051, 0.4429, 0.8409, 0.4429, 0.8118, 0.5069, 0.5961, 0.5069, 0.6568, 0.4429, 0.3926, 0.4429, 0.4016, 0.5069, 0.6434, 0.5069, 0.3881, 0.4429, 0.6524, 0.4429, 0.6433, 0.5069, 0.4016, 0.5069, 0.3409, 0.4429, 0.6051, 0.4429, 0.5961, 0.5069, 0.3543, 0.5069, 0.8787, 0.4429, 0.6568, 0.4429, 0.6434, 0.5069, 0.8464, 0.5069, 0.7041, 0.4429, 0.4398, 0.4429, 0.4489, 0.5069, 0.6907, 0.5069, 0.1662, 0.4429, 0.3881, 0.4429, 0.4016, 0.5069, 0.1985, 0.5069, 0.119, 0.4429, 0.3409, 0.4429, 0.3543, 0.5069, 0.1513, 0.5069, 0.4398, 0.4429, 0.2041, 0.4429, 0.2332, 0.5069, 0.4489, 0.5069, 0.926, 0.4429, 0.7041, 0.4429, 0.6907, 0.5069, 0.8937, 0.5069, 0.3926, 0.4429, 0.1568, 0.4429, 0.1859, 0.5069, 0.4016, 0.5069, 0.6907, 0.9437, 0.4489, 0.9563, 0.1292, 0.5148, 0.4489, 0.9563, 0.2332, 0.8464, 0.1292, 0.5148, 0.2332, 0.8464, 0.1013, 0.6434, 0.1292, 0.5148, 0.1013, 0.6434, 0.08862, 0.4016, 0.1292, 0.5148, 0.08862, 0.4016, 0.1985, 0.1859, 0.1292, 0.5148, 0.1985, 0.1859, 0.4016, 0.05403, 0.1292, 0.5148, 0.4016, 0.05403, 0.6433, 0.04136, 0.1292, 0.5148, 0.6433, 0.04136, 0.8591, 0.1513, 0.1292, 0.5148, 0.8591, 0.1513, 0.9909, 0.3543, 0.1292, 0.5148, 1.004, 0.5069, 0.1292, 0.5069, 0.1887, 0.6088, 0.9065, 0.6088, 1.004, 0.5961, 0.8937, 0.8118, 0.1292, 0.5148, 0.8937, 0.8118, 0.6907, 0.9437, 0.1292, 0.5148, 0.8977, 0.3953, 0.9065, 0.5632, 0.1887, 0.5067, 0.1292, 0.5069, 0.9909, 0.5069, 0.8977, 0.6088, 0.1887, 0.6088, 0.3543, 0.5069, 0.5961, 0.5069, 0.5632, 0.6088, 0.3953, 0.6088])
me_cylinder_004.use_remesh_fix_poles = True
me_cylinder_004.use_remesh_preserve_attributes = False
me_cylinder_004.update()
me_cube_002 = bpy.data.meshes.new('Cube.002')
me_cube_002.from_pydata([(-0.06953, -0.67, -0.05), (-0.06953, -0.67, 0.05), (-0.06953, 0.67, -0.05), (-0.06953, 0.67, 0.05), (0.06953, -0.67, -0.05), (0.06953, -0.67, 0.05), (0.06953, 0.67, -0.05), (0.06953, 0.67, 0.05), (-0.03639, -0.6294, 0.05), (-0.03639, 0.6294, 0.05), (0.03639, 0.6294, 0.05), (0.03639, -0.6294, 0.05), (-0.03639, -0.6294, -0.0002922), (-0.03639, 0.6294, -0.0002922), (0.03639, 0.6294, -0.0002922), (0.03639, -0.6294, -0.0002922)], [], [(0, 1, 3, 2), (2, 3, 7, 6), (6, 7, 5, 4), (4, 5, 1, 0), (2, 6, 4, 0), (1, 5, 11, 8), (10, 9, 13, 14), (7, 3, 9, 10), (5, 7, 10, 11), (3, 1, 8, 9), (14, 13, 12, 15), (11, 10, 14, 15), (9, 8, 12, 13), (8, 11, 15, 12)])
_uv = me_cube_002.uv_layers.new(name='UVMap')
_uv.uv.foreach_set('vector', [0.0, 0.4494, 0.0, 0.524, 1.0, 0.524, 1.0, 0.4494, 0.4481, 0.4494, 0.4481, 0.524, 0.5519, 0.524, 0.5519, 0.4494, 1.0, 0.4494, 1.0, 0.524, 0.0, 0.524, 0.0, 0.4494, 0.5519, 0.4494, 0.5519, 0.524, 0.4481, 0.524, 0.4481, 0.4494, 0.4481, 1.0, 0.5519, 1.0, 0.5519, 0.0, 0.4481, 0.0, 0.4481, 0.0, 0.5519, 0.0, 0.5272, 0.0303, 0.4728, 0.0303, 0.5272, 0.524, 0.4728, 0.524, 0.4728, 0.4865, 0.5272, 0.4865, 0.5519, 1.0, 0.4481, 1.0, 0.4728, 0.9697, 0.5272, 0.9697, 0.5519, 0.0, 0.5519, 1.0, 0.5272, 0.9697, 0.5272, 0.0303, 0.4481, 1.0, 0.4481, 0.0, 0.4728, 0.0303, 0.4728, 0.9697, 0.5272, 0.9697, 0.4728, 0.9697, 0.4728, 0.0303, 0.5272, 0.0303, 0.0303, 0.524, 0.9697, 0.524, 0.9697, 0.4865, 0.0303, 0.4865, 0.9697, 0.524, 0.0303, 0.524, 0.0303, 0.4865, 0.9697, 0.4865, 0.4728, 0.524, 0.5272, 0.524, 0.5272, 0.4865, 0.4728, 0.4865])
me_cube_002.use_remesh_fix_poles = True
me_cube_002.use_remesh_preserve_attributes = False
me_cube_002.update()
me_cylinder_005 = bpy.data.meshes.new('Cylinder.005')
me_cylinder_005.from_pydata([(-1.698e-08, 0.03505, -0.009488), (-1.698e-08, 0.03505, 0.08605), (0.01752, 0.03035, -0.009488), (0.01752, 0.03035, 0.08605), (0.03035, 0.01752, -0.009488), (0.03035, 0.01752, 0.08605), (0.03505, -4.402e-09, -0.009488), (0.03505, -4.402e-09, 0.08605), (0.03035, -0.01752, -0.009488), (0.03035, -0.01752, 0.08605), (0.01752, -0.03035, -0.009488), (0.01752, -0.03035, 0.08605), (-2.004e-08, -0.03505, -0.009488), (-2.004e-08, -0.03505, 0.08605), (-0.01752, -0.03035, -0.009488), (-0.01752, -0.03035, 0.08605), (-0.03035, -0.01752, -0.009488), (-0.03035, -0.01752, 0.08605), (-0.03505, -2.452e-09, -0.009488), (-0.03505, -2.452e-09, 0.08605), (-0.03035, 0.01752, -0.009488), (-0.03035, 0.01752, 0.08605), (-0.01752, 0.03035, -0.009488), (-0.01752, 0.03035, 0.08605), (0.02731, 0.0473, 0.08605), (-1.554e-08, 0.05461, 0.08605), (0.0473, 0.02731, 0.08605), (0.05461, -6.253e-09, 0.08605), (0.0473, -0.02731, 0.08605), (0.02731, -0.0473, 0.08605), (-2.032e-08, -0.05461, 0.08605), (-0.02731, -0.0473, 0.08605), (-0.0473, -0.02731, 0.08605), (-0.05461, -3.214e-09, 0.08605), (-0.0473, 0.02731, 0.08605), (-0.02731, 0.0473, 0.08605), (0.02731, 0.0473, 0.2124), (-1.225e-08, 0.05461, 0.2124), (0.0473, 0.02731, 0.2124), (0.05461, -6.253e-09, 0.2124), (0.0473, -0.02731, 0.2124), (0.02731, -0.0473, 0.2124), (-1.703e-08, -0.05461, 0.2124), (-0.02731, -0.0473, 0.2124), (-0.0473, -0.02731, 0.2124), (-0.05461, -3.214e-09, 0.2124), (-0.0473, 0.02731, 0.2124), (-0.02731, 0.0473, 0.2124), (0.01894, 0.0328, 0.2258), (-1.345e-08, 0.03788, 0.2258), (0.0328, 0.01894, 0.2258), (0.03788, -4.051e-09, 0.2258), (0.0328, -0.01894, 0.2258), (0.01894, -0.0328, 0.2258), (-1.676e-08, -0.03788, 0.2258), (-0.01894, -0.0328, 0.2258), (-0.0328, -0.01894, 0.2258), (-0.03788, -1.944e-09, 0.2258), (-0.0328, 0.01894, 0.2258), (-0.01894, 0.0328, 0.2258)], [], [(0, 1, 3, 2), (2, 3, 5, 4), (4, 5, 7, 6), (6, 7, 9, 8), (8, 9, 11, 10), (10, 11, 13, 12), (12, 13, 15, 14), (14, 15, 17, 16), (16, 17, 19, 18), (18, 19, 21, 20), (15, 13, 30, 31), (20, 21, 23, 22), (22, 23, 1, 0), (0, 2, 4, 6, 8, 10, 12, 14, 16, 18, 20, 22), (25, 35, 47, 37), (13, 11, 29, 30), (11, 9, 28, 29), (9, 7, 27, 28), (1, 23, 35, 25), (3, 1, 25, 24), (7, 5, 26, 27), (23, 21, 34, 35), (5, 3, 24, 26), (21, 19, 33, 34), (19, 17, 32, 33), (17, 15, 31, 32), (41, 40, 52, 53), (26, 24, 36, 38), (33, 32, 44, 45), (30, 29, 41, 42), (27, 26, 38, 39), (34, 33, 45, 46), (31, 30, 42, 43), (28, 27, 39, 40), (35, 34, 46, 47), (24, 25, 37, 36), (32, 31, 43, 44), (29, 28, 40, 41), (48, 49, 59, 58, 57, 56, 55, 54, 53, 52, 51, 50), (37, 47, 59, 49), (38, 36, 48, 50), (45, 44, 56, 57), (42, 41, 53, 54), (39, 38, 50, 51), (46, 45, 57, 58), (43, 42, 54, 55), (40, 39, 51, 52), (47, 46, 58, 59), (36, 37, 49, 48), (44, 43, 55, 56)])
me_cylinder_005.polygons.foreach_set('use_smooth', [True] * 50)
_uv = me_cylinder_005.uv_layers.new(name='UVMap')
_uv.uv.foreach_set('vector', [0.5, -0.06122, 0.5, 0.3448, 0.5745, 0.3448, 0.5745, -0.06122, 0.5745, -0.06122, 0.5745, 0.3448, 0.629, 0.3448, 0.629, -0.06122, 0.5745, -0.06122, 0.5745, 0.3448, 0.5, 0.3448, 0.5, -0.06122, 0.5, -0.06122, 0.5, 0.3448, 0.4255, 0.3448, 0.4255, -0.06122, 0.629, -0.06122, 0.629, 0.3448, 0.5745, 0.3448, 0.5745, -0.06122, 0.5745, -0.06122, 0.5745, 0.3448, 0.5, 0.3448, 0.5, -0.06122, 0.5, -0.06122, 0.5, 0.3448, 0.4255, 0.3448, 0.4255, -0.06122, 0.4255, -0.06122, 0.4255, 0.3448, 0.371, 0.3448, 0.371, -0.06122, 0.4255, -0.06122, 0.4255, 0.3448, 0.5, 0.3448, 0.5, -0.06122, 0.5, -0.06122, 0.5, 0.3448, 0.5745, 0.3448, 0.5745, -0.06122, 0.4255, 0.371, 0.5, 0.3511, 0.5, 0.2679, 0.384, 0.299, 0.371, -0.06122, 0.371, 0.3448, 0.4255, 0.3448, 0.4255, -0.06122, 0.4255, -0.06122, 0.4255, 0.3448, 0.5, 0.3448, 0.5, -0.06122, 0.5, 0.6489, 0.5745, 0.629, 0.629, 0.5745, 0.6489, 0.5, 0.629, 0.4255, 0.5745, 0.371, 0.5, 0.3511, 0.4255, 0.371, 0.371, 0.4255, 0.3511, 0.5, 0.371, 0.5745, 0.4255, 0.629, 0.5, 0.3448, 0.384, 0.3448, 0.384, 0.8819, 0.5, 0.8819, 0.5, 0.3511, 0.5745, 0.371, 0.616, 0.299, 0.5, 0.2679, 0.5745, 0.371, 0.629, 0.4255, 0.701, 0.384, 0.616, 0.299, 0.629, 0.4255, 0.6489, 0.5, 0.7321, 0.5, 0.701, 0.384, 0.5, 0.6489, 0.4255, 0.629, 0.384, 0.701, 0.5, 0.7321, 0.5745, 0.629, 0.5, 0.6489, 0.5, 0.7321, 0.616, 0.701, 0.6489, 0.5, 0.629, 0.5745, 0.701, 0.616, 0.7321, 0.5, 0.4255, 0.629, 0.371, 0.5745, 0.299, 0.616, 0.384, 0.701, 0.629, 0.5745, 0.5745, 0.629, 0.616, 0.701, 0.701, 0.616, 0.371, 0.5745, 0.3511, 0.5, 0.2679, 0.5, 0.299, 0.616, 0.3511, 0.5, 0.371, 0.4255, 0.299, 0.384, 0.2679, 0.5, 0.371, 0.4255, 0.4255, 0.371, 0.384, 0.299, 0.299, 0.384, 0.616, 0.299, 0.701, 0.384, 0.6394, 0.4195, 0.5805, 0.3606, 0.701, 0.3448, 0.616, 0.3448, 0.616, 0.8819, 0.701, 0.8819, 0.5, 0.3448, 0.384, 0.3448, 0.384, 0.8819, 0.5, 0.8819, 0.5, 0.3448, 0.616, 0.3448, 0.616, 0.8819, 0.5, 0.8819, 0.5, 0.3448, 0.616, 0.3448, 0.616, 0.8819, 0.5, 0.8819, 0.616, 0.3448, 0.5, 0.3448, 0.5, 0.8819, 0.616, 0.8819, 0.384, 0.3448, 0.5, 0.3448, 0.5, 0.8819, 0.384, 0.8819, 0.384, 0.3448, 0.5, 0.3448, 0.5, 0.8819, 0.384, 0.8819, 0.384, 0.3448, 0.299, 0.3448, 0.299, 0.8819, 0.384, 0.8819, 0.616, 0.3448, 0.5, 0.3448, 0.5, 0.8819, 0.616, 0.8819, 0.299, 0.3448, 0.384, 0.3448, 0.384, 0.8819, 0.299, 0.8819, 0.616, 0.3448, 0.701, 0.3448, 0.701, 0.8819, 0.616, 0.8819, 0.5805, 0.6394, 0.5, 0.661, 0.4195, 0.6394, 0.3606, 0.5805, 0.339, 0.5, 0.3606, 0.4195, 0.4195, 0.3606, 0.5, 0.339, 0.5805, 0.3606, 0.6394, 0.4195, 0.661, 0.5, 0.6394, 0.5805, 0.5, 0.7321, 0.384, 0.701, 0.4195, 0.6394, 0.5, 0.661, 0.701, 0.616, 0.616, 0.701, 0.5805, 0.6394, 0.6394, 0.5805, 0.2679, 0.5, 0.299, 0.384, 0.3606, 0.4195, 0.339, 0.5, 0.5, 0.2679, 0.616, 0.299, 0.5805, 0.3606, 0.5, 0.339, 0.7321, 0.5, 0.701, 0.616, 0.6394, 0.5805, 0.661, 0.5, 0.299, 0.616, 0.2679, 0.5, 0.339, 0.5, 0.3606, 0.5805, 0.384, 0.299, 0.5, 0.2679, 0.5, 0.339, 0.4195, 0.3606, 0.701, 0.384, 0.7321, 0.5, 0.661, 0.5, 0.6394, 0.4195, 0.384, 0.701, 0.299, 0.616, 0.3606, 0.5805, 0.4195, 0.6394, 0.616, 0.701, 0.5, 0.7321, 0.5, 0.661, 0.5805, 0.6394, 0.299, 0.384, 0.384, 0.299, 0.4195, 0.3606, 0.3606, 0.4195])
me_cylinder_005.use_remesh_fix_poles = True
me_cylinder_005.use_remesh_preserve_attributes = False
me_cylinder_005.update()
me_cylinder_006 = bpy.data.meshes.new('Cylinder.006')
me_cylinder_006.from_pydata([(-4.292e-09, 0.104, -0.032), (-4.292e-09, 0.104, 0.032), (0.07354, 0.07354, -0.032), (0.07354, 0.07354, 0.032), (0.104, -1.179e-08, -0.032), (0.104, -1.179e-08, 0.032), (0.07354, -0.07354, -0.032), (0.07354, -0.07354, 0.032), (-1.338e-08, -0.104, -0.032), (-1.338e-08, -0.104, 0.032), (-0.07354, -0.07354, -0.032), (-0.07354, -0.07354, 0.032), (-0.104, -6.002e-09, -0.032), (-0.104, -6.002e-09, 0.032), (-0.07354, 0.07354, -0.032), (-0.07354, 0.07354, 0.032)], [], [(0, 1, 3, 2), (2, 3, 5, 4), (4, 5, 7, 6), (6, 7, 9, 8), (8, 9, 11, 10), (10, 11, 13, 12), (3, 1, 15, 13, 11, 9, 7, 5), (12, 13, 15, 14), (14, 15, 1, 0), (0, 2, 4, 6, 8, 10, 12, 14)])
me_cylinder_006.polygons.foreach_set('use_smooth', [True] * 10)
_uv = me_cylinder_006.uv_layers.new(name='UVMap')
_uv.uv.foreach_set('vector', [0.5, 0.3462, 0.5, 0.6538, 0.8536, 0.6538, 0.8536, 0.3462, 0.8536, 0.3462, 0.8536, 0.6538, 0.5, 0.6538, 0.5, 0.3462, 0.5, 0.3462, 0.5, 0.6538, 0.1464, 0.6538, 0.1464, 0.3462, 0.8536, 0.3462, 0.8536, 0.6538, 0.5, 0.6538, 0.5, 0.3462, 0.5, 0.3462, 0.5, 0.6538, 0.1464, 0.6538, 0.1464, 0.3462, 0.1464, 0.3462, 0.1464, 0.6538, 0.5, 0.6538, 0.5, 0.3462, 0.8536, 0.8536, 0.5, 1.0, 0.1464, 0.8536, 0.0, 0.5, 0.1464, 0.1464, 0.5, 2.98e-08, 0.8536, 0.1464, 1.0, 0.5, 0.5, 0.3462, 0.5, 0.6538, 0.8536, 0.6538, 0.8536, 0.3462, 0.1464, 0.3462, 0.1464, 0.6538, 0.5, 0.6538, 0.5, 0.3462, 0.5, 1.0, 0.8536, 0.8536, 1.0, 0.5, 0.8536, 0.1464, 0.5, 2.98e-08, 0.1464, 0.1464, 0.0, 0.5, 0.1464, 0.8536])
me_cylinder_006.use_remesh_fix_poles = True
me_cylinder_006.use_remesh_preserve_attributes = False
me_cylinder_006.update()
me_cylinder_008 = bpy.data.meshes.new('Cylinder.008')
me_cylinder_008.from_pydata([(-2.384e-08, 0.08, 0.026), (-2.384e-08, 0.07092, 0.05), (0.05142, 0.06128, 0.026), (0.04559, 0.05433, 0.05), (0.07878, 0.01389, 0.026), (0.06985, 0.01232, 0.05), (0.06928, -0.04, 0.026), (0.06142, -0.03546, 0.05), (0.02736, -0.07518, 0.026), (0.02426, -0.06665, 0.05), (-0.02736, -0.07518, 0.026), (-0.02426, -0.06665, 0.05), (-0.06928, -0.04, 0.026), (-0.06142, -0.03546, 0.05), (-0.07878, 0.01389, 0.026), (-0.06985, 0.01232, 0.05), (-0.05142, 0.06128, 0.026), (-0.04559, 0.05433, 0.05), (0.02244, 0.02675, 0.05), (-2.401e-08, 0.03492, 0.05), (0.03439, 0.006063, 0.05), (0.03024, -0.01746, 0.05), (0.01194, -0.03281, 0.05), (-0.01194, -0.03281, 0.05), (-0.03024, -0.01746, 0.05), (-0.03439, 0.006063, 0.05), (-0.02244, 0.02675, 0.05), (0.02244, 0.02675, 0.1791), (-2.401e-08, 0.03492, 0.1791), (0.03439, 0.006063, 0.1791), (0.03024, -0.01746, 0.1791), (0.01194, -0.03281, 0.1791), (-0.01194, -0.03281, 0.1791), (-0.03024, -0.01746, 0.1791), (-0.03439, 0.006063, 0.1791), (-0.02244, 0.02675, 0.1791), (0.0318, 0.03789, 0.1949), (-2.442e-08, 0.04947, 0.1949), (0.04871, 0.00859, 0.1949), (0.04284, -0.02473, 0.1949), (0.01692, -0.04648, 0.1949), (-0.01692, -0.04648, 0.1949), (-0.04284, -0.02473, 0.1949), (-0.04871, 0.00859, 0.1949), (-0.0318, 0.03789, 0.1949), (0.0318, 0.03789, 0.2153), (-2.442e-08, 0.04947, 0.2153), (0.04871, 0.00859, 0.2153), (0.04284, -0.02473, 0.2153), (0.01692, -0.04648, 0.2153), (-0.01692, -0.04648, 0.2153), (-0.04284, -0.02473, 0.2153), (-0.04871, 0.00859, 0.2153), (-0.0318, 0.03789, 0.2153), (0.02297, 0.02738, 0.2276), (-2.408e-08, 0.03574, 0.2276), (0.03519, 0.006206, 0.2276), (0.03095, -0.01787, 0.2276), (0.01222, -0.03358, 0.2276), (-0.01222, -0.03358, 0.2276), (-0.03095, -0.01787, 0.2276), (-0.03519, 0.006206, 0.2276), (-0.02297, 0.02738, 0.2276), (0.3982, 0.07021, 0.1949), (0.3812, 0.09951, 0.1949), (0.3923, 0.03689, 0.1949), (0.3982, 0.07021, 0.2153), (0.3812, 0.09951, 0.2153), (0.3923, 0.03689, 0.2153), (-0.2533, 0.3019, 0.1949), (-0.2702, 0.2726, 0.1949), (-0.2215, 0.3134, 0.1949), (-0.2533, 0.3019, 0.2153), (-0.2702, 0.2726, 0.2153), (-0.2215, 0.3134, 0.2153), (-0.1365, -0.3751, 0.1949), (-0.1027, -0.3751, 0.1949), (-0.1625, -0.3534, 0.1949), (-0.1365, -0.3751, 0.2153), (-0.1027, -0.3751, 0.2153), (-0.1625, -0.3534, 0.2153), (-0.1064, 0.1269, 0.1949), (-0.1792, 0.2136, 0.1949), (-0.1442, 0.2263, 0.1949), (-0.06451, 0.1421, 0.1949), (-0.1442, 0.2263, 0.2153), (-0.06451, 0.1421, 0.2153), (-0.1792, 0.2136, 0.2153), (-0.1064, 0.1269, 0.2153), (-0.1288, 0.08821, 0.2153), (-0.1978, 0.1813, 0.2153), (-0.1978, 0.1813, 0.1949), (-0.1288, 0.08821, 0.1949), (0.1453, 0.06821, 0.1949), (0.2638, 0.08205, 0.1949), (0.2824, 0.0498, 0.1949), (0.1676, 0.02956, 0.1949), (0.1599, -0.01439, 0.1949), (0.276, 0.01314, 0.1949), (0.276, 0.01314, 0.2153), (0.1599, -0.01439, 0.2153), (0.1676, 0.02956, 0.2153), (0.2824, 0.0498, 0.2153), (0.2638, 0.08205, 0.2153), (0.1453, 0.06821, 0.2153), (-0.013, -0.1583, 0.2153), (-0.0597, -0.2663, 0.2153), (-0.0597, -0.2663, 0.1949), (-0.013, -0.1583, 0.1949), (-0.09182, -0.1297, 0.2153), (-0.1254, -0.2424, 0.2153), (-0.09693, -0.2663, 0.2153), (-0.05763, -0.1583, 0.2153), (-0.09182, -0.1297, 0.1949), (-0.1254, -0.2424, 0.1949), (-0.09693, -0.2663, 0.1949), (-0.05763, -0.1583, 0.1949), (0.4492, 0.07921, 0.2015), (0.4351, 0.07672, 0.2361), (0.4011, 0.07072, 0.2504), (0.3671, 0.06472, 0.2361), (0.353, 0.06224, 0.2015), (0.3671, 0.06472, 0.167), (0.4011, 0.07072, 0.1527), (0.4351, 0.07672, 0.167), (0.4134, 0.1928, 0.2015), (0.4004, 0.1867, 0.2361), (0.3691, 0.1721, 0.2504), (0.3378, 0.1575, 0.2361), (0.3248, 0.1515, 0.2015), (0.3378, 0.1575, 0.167), (0.3691, 0.1721, 0.1527), (0.4004, 0.1867, 0.167), (0.3494, 0.2932, 0.2015), (0.3385, 0.284, 0.2361), (0.312, 0.2618, 0.2504), (0.2855, 0.2396, 0.2361), (0.2746, 0.2304, 0.2015), (0.2855, 0.2396, 0.167), (0.312, 0.2618, 0.1527), (0.3385, 0.284, 0.167), (0.2616, 0.3737, 0.2015), (0.2534, 0.3619, 0.2361), (0.2336, 0.3336, 0.2504), (0.2138, 0.3053, 0.2361), (0.2056, 0.2936, 0.2015), (0.2138, 0.3053, 0.167), (0.2336, 0.3336, 0.1527), (0.2534, 0.3619, 0.167), (0.156, 0.4286, 0.2015), (0.1511, 0.4152, 0.2361), (0.1393, 0.3827, 0.2504), (0.1275, 0.3502, 0.2361), (0.1226, 0.3368, 0.2015), (0.1275, 0.3502, 0.167), (0.1393, 0.3827, 0.1527), (0.1511, 0.4152, 0.167), (0.03976, 0.4544, 0.2015), (0.03851, 0.4402, 0.2361), (0.0355, 0.4057, 0.2504), (0.03248, 0.3713, 0.2361), (0.03124, 0.357, 0.2015), (0.03248, 0.3713, 0.167), (0.0355, 0.4057, 0.1527), (0.03851, 0.4402, 0.167), (-0.07921, 0.4492, 0.2015), (-0.07672, 0.4351, 0.2361), (-0.07072, 0.4011, 0.2504), (-0.06472, 0.3671, 0.2361), (-0.06224, 0.353, 0.2015), (-0.06472, 0.3671, 0.167), (-0.07072, 0.4011, 0.1527), (-0.07672, 0.4351, 0.167), (-0.1928, 0.4134, 0.2015), (-0.1867, 0.4004, 0.2361), (-0.1721, 0.3691, 0.2504), (-0.1575, 0.3378, 0.2361), (-0.1515, 0.3248, 0.2015), (-0.1575, 0.3378, 0.167), (-0.1721, 0.3691, 0.1527), (-0.1867, 0.4004, 0.167), (-0.2932, 0.3494, 0.2015), (-0.284, 0.3385, 0.2361), (-0.2618, 0.312, 0.2504), (-0.2396, 0.2855, 0.2361), (-0.2304, 0.2746, 0.2015), (-0.2396, 0.2855, 0.167), (-0.2618, 0.312, 0.1527), (-0.284, 0.3385, 0.167), (-0.3737, 0.2616, 0.2015), (-0.3619, 0.2534, 0.2361), (-0.3336, 0.2336, 0.2504), (-0.3053, 0.2138, 0.2361), (-0.2936, 0.2056, 0.2015), (-0.3053, 0.2138, 0.167), (-0.3336, 0.2336, 0.1527), (-0.3619, 0.2534, 0.167), (-0.4286, 0.156, 0.2015), (-0.4152, 0.1511, 0.2361), (-0.3827, 0.1393, 0.2504), (-0.3502, 0.1275, 0.2361), (-0.3368, 0.1226, 0.2015), (-0.3502, 0.1275, 0.167), (-0.3827, 0.1393, 0.1527), (-0.4152, 0.1511, 0.167), (-0.4544, 0.03976, 0.2015), (-0.4402, 0.03851, 0.2361), (-0.4057, 0.0355, 0.2504), (-0.3713, 0.03248, 0.2361), (-0.357, 0.03124, 0.2015), (-0.3713, 0.03248, 0.167), (-0.4057, 0.0355, 0.1527), (-0.4402, 0.03851, 0.167), (-0.4492, -0.07921, 0.2015), (-0.4351, -0.07672, 0.2361), (-0.4011, -0.07072, 0.2504), (-0.3671, -0.06472, 0.2361), (-0.353, -0.06224, 0.2015), (-0.3671, -0.06472, 0.167), (-0.4011, -0.07072, 0.1527), (-0.4351, -0.07672, 0.167), (-0.4134, -0.1928, 0.2015), (-0.4004, -0.1867, 0.2361), (-0.3691, -0.1721, 0.2504), (-0.3378, -0.1575, 0.2361), (-0.3248, -0.1515, 0.2015), (-0.3378, -0.1575, 0.167), (-0.3691, -0.1721, 0.1527), (-0.4004, -0.1867, 0.167), (-0.3494, -0.2932, 0.2015), (-0.3385, -0.284, 0.2361), (-0.312, -0.2618, 0.2504), (-0.2855, -0.2396, 0.2361), (-0.2746, -0.2304, 0.2015), (-0.2855, -0.2396, 0.167), (-0.312, -0.2618, 0.1527), (-0.3385, -0.284, 0.167), (-0.2616, -0.3737, 0.2015), (-0.2534, -0.3619, 0.2361), (-0.2336, -0.3336, 0.2504), (-0.2138, -0.3053, 0.2361), (-0.2056, -0.2936, 0.2015), (-0.2138, -0.3053, 0.167), (-0.2336, -0.3336, 0.1527), (-0.2534, -0.3619, 0.167), (-0.156, -0.4286, 0.2015), (-0.1511, -0.4152, 0.2361), (-0.1393, -0.3827, 0.2504), (-0.1275, -0.3502, 0.2361), (-0.1226, -0.3368, 0.2015), (-0.1275, -0.3502, 0.167), (-0.1393, -0.3827, 0.1527), (-0.1511, -0.4152, 0.167), (-0.03976, -0.4544, 0.2015), (-0.03851, -0.4402, 0.2361), (-0.0355, -0.4057, 0.2504), (-0.03248, -0.3713, 0.2361), (-0.03124, -0.357, 0.2015), (-0.03248, -0.3713, 0.167), (-0.0355, -0.4057, 0.1527), (-0.03851, -0.4402, 0.167), (0.07921, -0.4492, 0.2015), (0.07672, -0.4351, 0.2361), (0.07072, -0.4011, 0.2504), (0.06472, -0.3671, 0.2361), (0.06224, -0.353, 0.2015), (0.06472, -0.3671, 0.167), (0.07072, -0.4011, 0.1527), (0.07672, -0.4351, 0.167), (0.1928, -0.4134, 0.2015), (0.1867, -0.4004, 0.2361), (0.1721, -0.3691, 0.2504), (0.1575, -0.3378, 0.2361), (0.1515, -0.3248, 0.2015), (0.1575, -0.3378, 0.167), (0.1721, -0.3691, 0.1527), (0.1867, -0.4004, 0.167), (0.2932, -0.3494, 0.2015), (0.284, -0.3385, 0.2361), (0.2618, -0.312, 0.2504), (0.2396, -0.2855, 0.2361), (0.2304, -0.2746, 0.2015), (0.2396, -0.2855, 0.167), (0.2618, -0.312, 0.1527), (0.284, -0.3385, 0.167), (0.3737, -0.2616, 0.2015), (0.3619, -0.2534, 0.2361), (0.3336, -0.2336, 0.2504), (0.3053, -0.2138, 0.2361), (0.2936, -0.2056, 0.2015), (0.3053, -0.2138, 0.167), (0.3336, -0.2336, 0.1527), (0.3619, -0.2534, 0.167), (0.4286, -0.156, 0.2015), (0.4152, -0.1511, 0.2361), (0.3827, -0.1393, 0.2504), (0.3502, -0.1275, 0.2361), (0.3368, -0.1226, 0.2015), (0.3502, -0.1275, 0.167), (0.3827, -0.1393, 0.1527), (0.4152, -0.1511, 0.167), (0.4544, -0.03976, 0.2015), (0.4402, -0.03851, 0.2361), (0.4057, -0.0355, 0.2504), (0.3713, -0.03248, 0.2361), (0.357, -0.03124, 0.2015), (0.3713, -0.03248, 0.167), (0.4057, -0.0355, 0.1527), (0.4402, -0.03851, 0.167)], [], [(0, 1, 3, 2), (2, 3, 5, 4), (4, 5, 7, 6), (6, 7, 9, 8), (8, 9, 11, 10), (10, 11, 13, 12), (12, 13, 15, 14), (15, 13, 24, 25), (14, 15, 17, 16), (16, 17, 1, 0), (0, 2, 4, 6, 8, 10, 12, 14, 16), (18, 19, 28, 27), (13, 11, 23, 24), (11, 9, 22, 23), (9, 7, 21, 22), (3, 1, 19, 18), (7, 5, 20, 21), (5, 3, 18, 20), (1, 17, 26, 19), (17, 15, 25, 26), (34, 33, 42, 43), (26, 25, 34, 35), (23, 22, 31, 32), (20, 18, 27, 29), (19, 26, 35, 28), (24, 23, 32, 33), (21, 20, 29, 30), (25, 24, 33, 34), (22, 21, 30, 31), (85, 83, 71, 74), (31, 30, 39, 40), (27, 28, 37, 36), (35, 34, 43, 44), (32, 31, 40, 41), (29, 27, 36, 38), (28, 35, 44, 37), (33, 32, 41, 42), (30, 29, 38, 39), (53, 52, 61, 62), (111, 110, 80, 78), (99, 98, 65, 68), (43, 42, 51, 52), (40, 39, 48, 49), (36, 37, 46, 45), (83, 82, 69, 71), (107, 106, 79, 76), (95, 94, 64, 63), (54, 55, 62, 61, 60, 59, 58, 57, 56), (50, 49, 58, 59), (47, 45, 54, 56), (46, 53, 62, 55), (51, 50, 59, 60), (48, 47, 56, 57), (52, 51, 60, 61), (49, 48, 57, 58), (45, 46, 55, 54), (65, 63, 66, 68), (63, 64, 67, 66), (103, 102, 66, 67), (94, 103, 67, 64), (98, 95, 63, 65), (102, 99, 68, 66), (71, 69, 72, 74), (69, 70, 73, 72), (87, 85, 74, 72), (91, 90, 73, 70), (82, 91, 70, 69), (90, 87, 72, 73), (77, 75, 78, 80), (75, 76, 79, 78), (110, 114, 77, 80), (115, 107, 76, 75), (106, 111, 78, 79), (114, 115, 75, 77), (52, 53, 88, 89), (89, 88, 87, 90), (44, 43, 92, 81), (81, 92, 91, 82), (43, 52, 89, 92), (92, 89, 90, 91), (53, 46, 86, 88), (88, 86, 85, 87), (37, 44, 81, 84), (84, 81, 82, 83), (46, 37, 84, 86), (86, 84, 83, 85), (47, 48, 100, 101), (101, 100, 99, 102), (39, 38, 96, 97), (97, 96, 95, 98), (36, 45, 104, 93), (93, 104, 103, 94), (45, 47, 101, 104), (104, 101, 102, 103), (38, 36, 93, 96), (96, 93, 94, 95), (48, 39, 97, 100), (100, 97, 98, 99), (42, 41, 116, 113), (113, 116, 115, 114), (49, 50, 112, 105), (105, 112, 111, 106), (41, 40, 108, 116), (116, 108, 107, 115), (51, 42, 113, 109), (109, 113, 114, 110), (40, 49, 105, 108), (108, 105, 106, 107), (50, 51, 109, 112), (112, 109, 110, 111), (117, 125, 126, 118), (118, 126, 127, 119), (119, 127, 128, 120), (120, 128, 129, 121), (121, 129, 130, 122), (122, 130, 131, 123), (123, 131, 132, 124), (124, 132, 125, 117), (125, 133, 134, 126), (126, 134, 135, 127), (127, 135, 136, 128), (128, 136, 137, 129), (129, 137, 138, 130), (130, 138, 139, 131), (131, 139, 140, 132), (132, 140, 133, 125), (133, 141, 142, 134), (134, 142, 143, 135), (135, 143, 144, 136), (136, 144, 145, 137), (137, 145, 146, 138), (138, 146, 147, 139), (139, 147, 148, 140), (140, 148, 141, 133), (141, 149, 150, 142), (142, 150, 151, 143), (143, 151, 152, 144), (144, 152, 153, 145), (145, 153, 154, 146), (146, 154, 155, 147), (147, 155, 156, 148), (148, 156, 149, 141), (149, 157, 158, 150), (150, 158, 159, 151), (151, 159, 160, 152), (152, 160, 161, 153), (153, 161, 162, 154), (154, 162, 163, 155), (155, 163, 164, 156), (156, 164, 157, 149), (157, 165, 166, 158), (158, 166, 167, 159), (159, 167, 168, 160), (160, 168, 169, 161), (161, 169, 170, 162), (162, 170, 171, 163), (163, 171, 172, 164), (164, 172, 165, 157), (165, 173, 174, 166), (166, 174, 175, 167), (167, 175, 176, 168), (168, 176, 177, 169), (169, 177, 178, 170), (170, 178, 179, 171), (171, 179, 180, 172), (172, 180, 173, 165), (173, 181, 182, 174), (174, 182, 183, 175), (175, 183, 184, 176), (176, 184, 185, 177), (177, 185, 186, 178), (178, 186, 187, 179), (179, 187, 188, 180), (180, 188, 181, 173), (181, 189, 190, 182), (182, 190, 191, 183), (183, 191, 192, 184), (184, 192, 193, 185), (185, 193, 194, 186), (186, 194, 195, 187), (187, 195, 196, 188), (188, 196, 189, 181), (189, 197, 198, 190), (190, 198, 199, 191), (191, 199, 200, 192), (192, 200, 201, 193), (193, 201, 202, 194), (194, 202, 203, 195), (195, 203, 204, 196), (196, 204, 197, 189), (197, 205, 206, 198), (198, 206, 207, 199), (199, 207, 208, 200), (200, 208, 209, 201), (201, 209, 210, 202), (202, 210, 211, 203), (203, 211, 212, 204), (204, 212, 205, 197), (205, 213, 214, 206), (206, 214, 215, 207), (207, 215, 216, 208), (208, 216, 217, 209), (209, 217, 218, 210), (210, 218, 219, 211), (211, 219, 220, 212), (212, 220, 213, 205), (213, 221, 222, 214), (214, 222, 223, 215), (215, 223, 224, 216), (216, 224, 225, 217), (217, 225, 226, 218), (218, 226, 227, 219), (219, 227, 228, 220), (220, 228, 221, 213), (221, 229, 230, 222), (222, 230, 231, 223), (223, 231, 232, 224), (224, 232, 233, 225), (225, 233, 234, 226), (226, 234, 235, 227), (227, 235, 236, 228), (228, 236, 229, 221), (229, 237, 238, 230), (230, 238, 239, 231), (231, 239, 240, 232), (232, 240, 241, 233), (233, 241, 242, 234), (234, 242, 243, 235), (235, 243, 244, 236), (236, 244, 237, 229), (237, 245, 246, 238), (238, 246, 247, 239), (239, 247, 248, 240), (240, 248, 249, 241), (241, 249, 250, 242), (242, 250, 251, 243), (243, 251, 252, 244), (244, 252, 245, 237), (245, 253, 254, 246), (246, 254, 255, 247), (247, 255, 256, 248), (248, 256, 257, 249), (249, 257, 258, 250), (250, 258, 259, 251), (251, 259, 260, 252), (252, 260, 253, 245), (253, 261, 262, 254), (254, 262, 263, 255), (255, 263, 264, 256), (256, 264, 265, 257), (257, 265, 266, 258), (258, 266, 267, 259), (259, 267, 268, 260), (260, 268, 261, 253), (261, 269, 270, 262), (262, 270, 271, 263), (263, 271, 272, 264), (264, 272, 273, 265), (265, 273, 274, 266), (266, 274, 275, 267), (267, 275, 276, 268), (268, 276, 269, 261), (269, 277, 278, 270), (270, 278, 279, 271), (271, 279, 280, 272), (272, 280, 281, 273), (273, 281, 282, 274), (274, 282, 283, 275), (275, 283, 284, 276), (276, 284, 277, 269), (277, 285, 286, 278), (278, 286, 287, 279), (279, 287, 288, 280), (280, 288, 289, 281), (281, 289, 290, 282), (282, 290, 291, 283), (283, 291, 292, 284), (284, 292, 285, 277), (285, 293, 294, 286), (286, 294, 295, 287), (287, 295, 296, 288), (288, 296, 297, 289), (289, 297, 298, 290), (290, 298, 299, 291), (291, 299, 300, 292), (292, 300, 293, 285), (293, 301, 302, 294), (294, 302, 303, 295), (295, 303, 304, 296), (296, 304, 305, 297), (297, 305, 306, 298), (298, 306, 307, 299), (299, 307, 308, 300), (300, 308, 301, 293), (301, 117, 118, 302), (302, 118, 119, 303), (303, 119, 120, 304), (304, 120, 121, 305), (305, 121, 122, 306), (306, 122, 123, 307), (307, 123, 124, 308), (308, 124, 117, 301)])
me_cylinder_008.polygons.foreach_set('use_smooth', [True] * 302)
me_cylinder_008.polygons.foreach_set('material_index', [0, 0, 0, 0, 0, 0, 0, 0, 0, 0, 0, 0, 0, 0, 0, 0, 0, 0, 0, 0, 0, 0, 0, 0, 0, 0, 0, 0, 0, 0, 0, 0, 0, 0, 0, 0, 0, 0, 0, 0, 0, 0, 0, 0, 0, 0, 0, 0, 0, 0, 0, 0, 0, 0, 0, 0, 0, 0, 0, 0, 0, 0, 0, 0, 0, 0, 0, 0, 0, 0, 0, 0, 0, 0, 0, 0, 0, 0, 0, 0, 0, 0, 0, 0, 0, 0, 0, 0, 0, 0, 0, 0, 0, 0, 0, 0, 0, 0, 0, 0, 0, 0, 0, 0, 0, 0, 0, 0, 0, 0, 1, 1, 1, 1, 1, 1, 1, 1, 1, 1, 1, 1, 1, 1, 1, 1, 1, 1, 1, 1, 1, 1, 1, 1, 1, 1, 1, 1, 1, 1, 1, 1, 1, 1, 1, 1, 1, 1, 1, 1, 1, 1, 1, 1, 1, 1, 1, 1, 1, 1, 1, 1, 1, 1, 1, 1, 1, 1, 1, 1, 1, 1, 1, 1, 1, 1, 1, 1, 1, 1, 1, 1, 1, 1, 1, 1, 1, 1, 1, 1, 1, 1, 1, 1, 1, 1, 1, 1, 1, 1, 1, 1, 1, 1, 1, 1, 1, 1, 1, 1, 1, 1, 1, 1, 1, 1, 1, 1, 1, 1, 1, 1, 1, 1, 1, 1, 1, 1, 1, 1, 1, 1, 1, 1, 1, 1, 1, 1, 1, 1, 1, 1, 1, 1, 1, 1, 1, 1, 1, 1, 1, 1, 1, 1, 1, 1, 1, 1, 1, 1, 1, 1, 1, 1, 1, 1, 1, 1, 1, 1, 1, 1, 1, 1, 1, 1, 1, 1, 1, 1, 1, 1, 1, 1, 1, 1, 1, 1, 1, 1, 1, 1, 1, 1, 1, 1, 1, 1, 1, 1, 1, 1])
_uv = me_cylinder_008.uv_layers.new(name='UVMap')
_uv.uv.foreach_set('vector', [0.6129, 1.16, 0.5418, 1.16, 0.5418, 1.295, 0.6129, 1.313, 0.6147, 1.008, 0.6858, 1.029, 0.6858, 1.153, 0.6147, 1.148, 0.6147, 1.148, 0.6858, 1.153, 0.6858, 1.295, 0.6147, 1.308, 0.5399, 1.418, 0.4688, 1.395, 0.4688, 1.285, 0.5399, 1.294, 0.5399, 1.294, 0.4688, 1.285, 0.4688, 1.141, 0.5399, 1.132, 0.5399, 1.132, 0.4688, 1.141, 0.4688, 1.031, 0.5399, 1.008, 0.6147, 1.61, 0.6858, 1.596, 0.6858, 1.455, 0.6147, 1.45, -0.2595, 1.35, -0.3087, 1.215, -0.2021, 1.215, -0.1779, 1.281, 0.6147, 1.45, 0.6858, 1.455, 0.6858, 1.33, 0.6147, 1.31, 0.6129, 1.008, 0.5418, 1.025, 0.5418, 1.16, 0.6129, 1.16, -0.4147, 1.036, -0.5743, 1.008, -0.7146, 1.089, -0.77, 1.241, -0.7146, 1.394, -0.5743, 1.475, -0.4147, 1.447, -0.3106, 1.322, -0.3106, 1.16, 1.668, -0.9021, 1.668, -0.9685, 1.286, -0.9685, 1.286, -0.9021, -0.3087, 1.215, -0.2595, 1.08, -0.1779, 1.148, -0.2021, 1.215, -0.2595, 1.08, -0.1351, 1.008, -0.1166, 1.113, -0.1779, 1.148, -0.1351, 1.008, 0.006339, 1.033, -0.04697, 1.125, -0.1166, 1.113, 0.09868, 1.287, 0.006339, 1.397, -0.04697, 1.304, -0.001512, 1.25, 0.006339, 1.033, 0.09868, 1.143, -0.001512, 1.18, -0.04697, 1.125, 0.09868, 1.143, 0.09868, 1.287, -0.001512, 1.25, -0.001512, 1.18, 0.006339, 1.397, -0.1351, 1.422, -0.1166, 1.317, -0.04697, 1.304, -0.1351, 1.422, -0.2595, 1.35, -0.1779, 1.281, -0.1166, 1.317, 1.286, 1.227, 1.286, 1.157, 1.239, 1.135, 1.239, 1.234, 1.668, 1.288, 1.668, 1.227, 1.286, 1.227, 1.286, 1.288, 0.4128, 1.437, 0.3421, 1.437, 0.3421, 1.055, 0.4128, 1.055, 0.1948, 1.437, 0.1336, 1.437, 0.1336, 1.055, 0.1948, 1.055, 1.668, -0.9685, 1.668, -1.035, 1.286, -1.035, 1.286, -0.9685, 0.467, 1.437, 0.4128, 1.437, 0.4128, 1.055, 0.467, 1.055, 0.2645, 1.437, 0.1948, 1.437, 0.1948, 1.055, 0.2645, 1.055, 1.668, 1.227, 1.668, 1.157, 1.286, 1.157, 1.286, 1.227, 0.3421, 1.437, 0.2879, 1.437, 0.2879, 1.055, 0.3421, 1.055, 0.8284, 1.266, 0.7682, 1.266, 0.7682, 1.008, 0.8284, 1.008, 1.405, 1.408, 1.405, 1.337, 1.365, 1.323, 1.365, 1.423, 1.286, -0.9021, 1.286, -0.9685, 1.239, -0.9685, 1.239, -0.8744, 1.286, 1.288, 1.286, 1.227, 1.239, 1.234, 1.239, 1.321, 0.4128, 1.055, 0.3421, 1.055, 0.3273, 1.008, 0.4275, 1.008, 0.1948, 1.055, 0.1336, 1.055, 0.1006, 1.008, 0.1873, 1.008, 1.286, -0.9685, 1.286, -1.035, 1.239, -1.063, 1.239, -0.9685, 1.711, 0.03625, 1.779, 0.01495, 1.781, -0.02808, 1.685, 0.00208, 0.2645, 1.055, 0.1948, 1.055, 0.1873, 1.008, 0.286, 1.008, 0.2506, -0.1634, 0.3147, -0.08636, 0.2765, -0.07261, 0.2302, -0.1282, 0.5935, 0.6916, 0.6647, 0.6074, 0.8284, 0.9128, 0.7637, 0.9892, 1.98, 0.3825, 1.92, 0.3825, 1.92, 0.03813, 1.98, 0.03813, 1.239, 1.234, 1.239, 1.135, 1.179, 1.135, 1.179, 1.234, 1.92, 1.15, 1.92, 1.073, 1.98, 1.073, 1.98, 1.15, 1.239, -0.8744, 1.239, -0.9685, 1.179, -0.9685, 1.179, -0.8744, -0.9997, 1.387, -0.8961, 1.349, -0.8961, 1.008, -0.9902, 1.042, 1.92, -0.4118, 1.98, -0.4118, 1.98, -0.08957, 1.92, -0.08957, 1.794, 0.3861, 1.898, 0.4238, 1.888, 0.0724, 1.794, 0.03813, 0.0961, -0.1052, 0.1589, -0.1411, 0.2302, -0.1282, 0.2765, -0.07261, 0.2762, -0.0002288, 0.2294, 0.05503, 0.1581, 0.06731, 0.09554, 0.03086, 0.07106, -0.03725, 0.2496, 0.09032, 0.1509, 0.1073, 0.1581, 0.06731, 0.2294, 0.05503, 0.03041, -0.03742, 0.06506, -0.1314, 0.0961, -0.1052, 0.07106, -0.03725, 0.152, -0.1812, 0.2506, -0.1634, 0.2302, -0.1282, 0.1589, -0.1411, 0.3143, 0.01383, 0.2496, 0.09032, 0.2294, 0.05503, 0.2762, -0.0002288, 0.0643, 0.05687, 0.03041, -0.03742, 0.07106, -0.03725, 0.09554, 0.03086, 0.3147, -0.08636, 0.3143, 0.01383, 0.2762, -0.0002288, 0.2765, -0.07261, 0.1509, 0.1073, 0.0643, 0.05687, 0.09554, 0.03086, 0.1581, 0.06731, 0.06506, -0.1314, 0.152, -0.1812, 0.1589, -0.1411, 0.0961, -0.1052, 1.179, 1.508, 1.179, 1.409, 1.239, 1.409, 1.239, 1.508, 1.179, 1.409, 1.179, 1.323, 1.239, 1.323, 1.239, 1.409, -0.6342, -0.1437, -0.6723, -0.04027, -1.02, -0.04169, -0.9856, -0.1357, 1.239, -0.1873, 1.179, -0.1873, 1.179, 0.1603, 1.239, 0.1603, 1.691, 0.4238, 1.794, 0.3861, 1.794, 0.03813, 1.7, 0.0724, -0.6723, -0.04027, -0.6351, 0.06347, -0.9864, 0.0526, -1.02, -0.04169, 1.303, 1.323, 1.303, 1.417, 1.363, 1.417, 1.363, 1.323, 0.7062, 1.008, 0.7062, 1.095, 0.7664, 1.095, 0.7664, 1.008, 0.5925, -0.75, 0.484, -0.7696, 0.6658, -1.063, 0.7644, -1.045, 0.7062, 1.365, 0.7664, 1.365, 0.7664, 1.095, 0.7062, 1.095, -0.8961, 1.349, -0.7925, 1.387, -0.802, 1.042, -0.8961, 1.008, 0.663, -0.6653, 0.5925, -0.75, 0.7644, -1.045, 0.8284, -0.9679, 1.241, 1.5, 1.241, 1.423, 1.301, 1.423, 1.301, 1.5, 1.241, 1.423, 1.241, 1.323, 1.301, 1.323, 1.301, 1.423, 1.179, 0.4909, 1.239, 0.4909, 1.239, 0.1622, 1.179, 0.1622, 1.811, -0.7201, 1.913, -0.678, 1.918, -1.024, 1.826, -1.063, 0.4849, 0.7103, 0.5935, 0.6916, 0.7637, 0.9892, 0.665, 1.006, 1.706, -0.6869, 1.811, -0.7201, 1.826, -1.063, 1.73, -1.033, 0.3147, -0.08636, 0.2506, -0.1634, 0.4238, -0.4605, 0.5083, -0.3589, 0.5083, -0.3589, 0.4238, -0.4605, 0.5925, -0.75, 0.663, -0.6653, -0.8961, 2.028, -0.802, 2.063, -0.7719, 1.73, -0.8961, 1.685, -0.8961, 1.685, -0.7719, 1.73, -0.7925, 1.387, -0.8961, 1.349, 0.5527, 1.315, 0.6129, 1.315, 0.6129, 1.552, 0.5527, 1.552, 0.7062, 1.641, 0.7664, 1.641, 0.7664, 1.365, 0.7062, 1.365, 0.2506, -0.1634, 0.152, -0.1812, 0.2937, -0.484, 0.4238, -0.4605, 0.4238, -0.4605, 0.2937, -0.484, 0.484, -0.7696, 0.5925, -0.75, -0.9902, 2.063, -0.8961, 2.028, -0.8961, 1.685, -1.02, 1.73, -1.02, 1.73, -0.8961, 1.685, -0.8961, 1.349, -0.9997, 1.387, 0.8284, 1.79, 0.7682, 1.79, 0.7682, 1.515, 0.8284, 1.515, 0.8284, 1.515, 0.7682, 1.515, 0.7682, 1.266, 0.8284, 1.266, 0.03041, -0.03742, 0.0643, 0.05687, -0.2824, 0.08549, -0.3271, -0.03887, -0.3271, -0.03887, -0.2824, 0.08549, -0.6351, 0.06347, -0.6723, -0.04027, 1.7, 1.123, 1.794, 1.089, 1.794, 0.7313, 1.67, 0.7765, 1.67, 0.7765, 1.794, 0.7313, 1.794, 0.3861, 1.691, 0.4238, 1.239, -0.8744, 1.179, -0.8744, 1.179, -0.5383, 1.239, -0.5383, 1.239, -0.5383, 1.179, -0.5383, 1.179, -0.1873, 1.239, -0.1873, 0.06506, -0.1314, 0.03041, -0.03742, -0.3271, -0.03887, -0.2814, -0.1629, -0.2814, -0.1629, -0.3271, -0.03887, -0.6723, -0.04027, -0.6342, -0.1437, 1.794, 1.089, 1.888, 1.123, 1.918, 0.7765, 1.794, 0.7313, 1.794, 0.7313, 1.918, 0.7765, 1.898, 0.4238, 1.794, 0.3861, 1.98, 1.073, 1.92, 1.073, 1.92, 0.7263, 1.98, 0.7263, 1.98, 0.7263, 1.92, 0.7263, 1.92, 0.3825, 1.98, 0.3825, 1.685, 0.00208, 1.781, -0.02808, 1.796, -0.3802, 1.67, -0.3404, 1.67, -0.3404, 1.796, -0.3802, 1.811, -0.7201, 1.706, -0.6869, 0.1509, 0.1073, 0.2496, 0.09032, 0.4246, 0.3963, 0.2944, 0.4187, 0.2944, 0.4187, 0.4246, 0.3963, 0.5935, 0.6916, 0.4849, 0.7103, 1.781, -0.02808, 1.873, 0.01022, 1.918, -0.3297, 1.796, -0.3802, 1.796, -0.3802, 1.918, -0.3297, 1.913, -0.678, 1.811, -0.7201, 1.179, 1.135, 1.239, 1.135, 1.239, 0.8247, 1.179, 0.8247, 1.179, 0.8247, 1.239, 0.8247, 1.239, 0.4909, 1.179, 0.4909, 1.92, -1.063, 1.98, -1.063, 1.98, -0.7315, 1.92, -0.7315, 1.92, -0.7315, 1.98, -0.7315, 1.98, -0.4118, 1.92, -0.4118, 0.2496, 0.09032, 0.3143, 0.01383, 0.5099, 0.2954, 0.4246, 0.3963, 0.4246, 0.3963, 0.5099, 0.2954, 0.6647, 0.6074, 0.5935, 0.6916, 1.008, -1.063, 1.004, -0.9341, 0.9661, -0.9338, 0.9628, -1.061, 0.9628, -1.061, 0.9661, -0.9338, 0.9263, -0.9329, 0.9184, -1.054, 0.9184, -1.054, 0.9263, -0.9329, 0.8842, -0.9313, 0.8747, -1.046, 0.8747, -1.046, 0.8842, -0.9313, 0.8406, -0.929, 0.8313, -1.04, 1.177, -1.031, 1.164, -0.9239, 1.121, -0.9275, 1.134, -1.038, 1.134, -1.038, 1.121, -0.9275, 1.081, -0.9308, 1.093, -1.048, 1.093, -1.048, 1.081, -0.9308, 1.042, -0.9332, 1.051, -1.058, 1.051, -1.058, 1.042, -0.9332, 1.004, -0.9341, 1.008, -1.063, 1.004, -0.9341, 1.003, -0.8193, 0.9661, -0.8191, 0.9661, -0.9338, 0.9661, -0.9338, 0.9661, -0.8191, 0.928, -0.819, 0.9263, -0.9329, 0.9263, -0.9329, 0.928, -0.819, 0.8873, -0.8188, 0.8842, -0.9313, 0.8842, -0.9313, 0.8873, -0.8188, 0.8441, -0.8182, 0.8406, -0.929, 1.164, -0.9239, 1.16, -0.8154, 1.117, -0.8168, 1.121, -0.9275, 1.121, -0.9275, 1.117, -0.8168, 1.077, -0.8183, 1.081, -0.9308, 1.081, -0.9308, 1.077, -0.8183, 1.039, -0.8191, 1.042, -0.9332, 1.042, -0.9332, 1.039, -0.8191, 1.003, -0.8193, 1.004, -0.9341, 1.003, -0.8193, 1.002, -0.7079, 0.9662, -0.7076, 0.9661, -0.8191, 0.9661, -0.8191, 0.9662, -0.7076, 0.9286, -0.7077, 0.928, -0.819, 0.928, -0.819, 0.9286, -0.7077, 0.8883, -0.708, 0.8873, -0.8188, 0.8873, -0.8188, 0.8883, -0.708, 0.8454, -0.7079, 0.8441, -0.8182, 1.16, -0.8154, 1.158, -0.7063, 1.116, -0.7068, 1.117, -0.8168, 1.117, -0.8168, 1.116, -0.7068, 1.076, -0.7076, 1.077, -0.8183, 1.077, -0.8183, 1.076, -0.7076, 1.038, -0.708, 1.039, -0.8191, 1.039, -0.8191, 1.038, -0.708, 1.002, -0.7079, 1.003, -0.8193, 1.002, -0.7079, 1.002, -0.5976, 0.9663, -0.5973, 0.9662, -0.7076, 0.9662, -0.7076, 0.9663, -0.5973, 0.9289, -0.5974, 0.9286, -0.7077, 0.9286, -0.7077, 0.9289, -0.5974, 0.8888, -0.5978, 0.8883, -0.708, 0.8883, -0.708, 0.8888, -0.5978, 0.846, -0.5978, 0.8454, -0.7079, 1.158, -0.7063, 1.158, -0.5967, 1.115, -0.597, 1.116, -0.7068, 1.116, -0.7068, 1.115, -0.597, 1.075, -0.5976, 1.076, -0.7076, 1.076, -0.7076, 1.075, -0.5976, 1.038, -0.5978, 1.038, -0.708, 1.038, -0.708, 1.038, -0.5978, 1.002, -0.5976, 1.002, -0.7079, 1.002, -0.5976, 1.002, -0.4876, 0.9665, -0.4873, 0.9663, -0.5973, 0.9663, -0.5973, 0.9665, -0.4873, 0.9292, -0.4874, 0.9289, -0.5974, 0.9289, -0.5974, 0.9292, -0.4874, 0.8891, -0.4878, 0.8888, -0.5978, 0.8888, -0.5978, 0.8891, -0.4878, 0.8463, -0.4879, 0.846, -0.5978, 1.158, -0.5967, 1.158, -0.4871, 1.115, -0.4872, 1.115, -0.597, 1.115, -0.597, 1.115, -0.4872, 1.075, -0.4877, 1.075, -0.5976, 1.075, -0.5976, 1.075, -0.4877, 1.038, -0.4879, 1.038, -0.5978, 1.038, -0.5978, 1.038, -0.4879, 1.002, -0.4876, 1.002, -0.5976, 1.002, -0.4876, 1.002, -0.3777, 0.9667, -0.3774, 0.9665, -0.4873, 0.9665, -0.4873, 0.9667, -0.3774, 0.9294, -0.3776, 0.9292, -0.4874, 0.9292, -0.4874, 0.9294, -0.3776, 0.8893, -0.378, 0.8891, -0.4878, 0.8891, -0.4878, 0.8893, -0.378, 0.8466, -0.3781, 0.8463, -0.4879, 1.158, -0.4871, 1.158, -0.3773, 1.115, -0.3774, 1.115, -0.4872, 1.115, -0.4872, 1.115, -0.3774, 1.075, -0.3779, 1.075, -0.4877, 1.075, -0.4877, 1.075, -0.3779, 1.038, -0.378, 1.038, -0.4879, 1.038, -0.4879, 1.038, -0.378, 1.002, -0.3777, 1.002, -0.4876, 1.002, -0.3777, 1.003, -0.2679, 0.9669, -0.2676, 0.9667, -0.3774, 0.9667, -0.3774, 0.9669, -0.2676, 0.9296, -0.2677, 0.9294, -0.3776, 0.9294, -0.3776, 0.9296, -0.2677, 0.8896, -0.2681, 0.8893, -0.378, 0.8893, -0.378, 0.8896, -0.2681, 0.8468, -0.2683, 0.8466, -0.3781, 1.158, -0.3773, 1.158, -0.2675, 1.116, -0.2676, 1.115, -0.3774, 1.115, -0.3774, 1.116, -0.2676, 1.076, -0.2681, 1.075, -0.3779, 1.075, -0.3779, 1.076, -0.2681, 1.038, -0.2682, 1.038, -0.378, 1.038, -0.378, 1.038, -0.2682, 1.003, -0.2679, 1.002, -0.3777, 1.003, -0.2679, 1.003, -0.158, 0.9671, -0.1577, 0.9669, -0.2676, 0.9669, -0.2676, 0.9671, -0.1577, 0.9298, -0.1579, 0.9296, -0.2677, 0.9296, -0.2677, 0.9298, -0.1579, 0.8898, -0.1583, 0.8896, -0.2681, 0.8896, -0.2681, 0.8898, -0.1583, 0.847, -0.1584, 0.8468, -0.2683, 1.158, -0.2675, 1.159, -0.1577, 1.116, -0.1578, 1.116, -0.2676, 1.116, -0.2676, 1.116, -0.1578, 1.076, -0.1582, 1.076, -0.2681, 1.076, -0.2681, 1.076, -0.1582, 1.039, -0.1583, 1.038, -0.2682, 1.038, -0.2682, 1.039, -0.1583, 1.003, -0.158, 1.003, -0.2679, 1.003, -0.158, 1.003, -0.04819, 0.9674, -0.04789, 0.9671, -0.1577, 0.9671, -0.1577, 0.9674, -0.04789, 0.93, -0.04802, 0.9298, -0.1579, 0.9298, -0.1579, 0.93, -0.04802, 0.89, -0.04846, 0.8898, -0.1583, 0.8898, -0.1583, 0.89, -0.04846, 0.8472, -0.0486, 0.847, -0.1584, 1.159, -0.1577, 1.159, -0.04783, 1.116, -0.04795, 1.116, -0.1578, 1.116, -0.1578, 1.116, -0.04795, 1.076, -0.04837, 1.076, -0.1582, 1.076, -0.1582, 1.076, -0.04837, 1.039, -0.0485, 1.039, -0.1583, 1.039, -0.1583, 1.039, -0.0485, 1.003, -0.04819, 1.003, -0.158, 1.003, -0.04819, 1.003, 0.06168, 0.9676, 0.06198, 0.9674, -0.04789, 0.9674, -0.04789, 0.9676, 0.06198, 0.9303, 0.06185, 0.93, -0.04802, 0.93, -0.04802, 0.9303, 0.06185, 0.8902, 0.06141, 0.89, -0.04846, 0.89, -0.04846, 0.8902, 0.06141, 0.8474, 0.06127, 0.8472, -0.0486, 1.159, -0.04783, 1.159, 0.06203, 1.116, 0.06192, 1.116, -0.04795, 1.116, -0.04795, 1.116, 0.06192, 1.076, 0.0615, 1.076, -0.04837, 1.076, -0.04837, 1.076, 0.0615, 1.039, 0.06137, 1.039, -0.0485, 1.039, -0.0485, 1.039, 0.06137, 1.003, 0.06168, 1.003, -0.04819, 1.003, 0.06168, 1.004, 0.1716, 0.9678, 0.1719, 0.9676, 0.06198, 0.9676, 0.06198, 0.9678, 0.1719, 0.9305, 0.1717, 0.9303, 0.06185, 0.9303, 0.06185, 0.9305, 0.1717, 0.8904, 0.1713, 0.8902, 0.06141, 0.8902, 0.06141, 0.8904, 0.1713, 0.8476, 0.1712, 0.8474, 0.06127, 1.159, 0.06203, 1.159, 0.1719, 1.117, 0.1718, 1.116, 0.06192, 1.116, 0.06192, 1.117, 0.1718, 1.077, 0.1714, 1.076, 0.0615, 1.076, 0.0615, 1.077, 0.1714, 1.039, 0.1713, 1.039, 0.06137, 1.039, 0.06137, 1.039, 0.1713, 1.004, 0.1716, 1.003, 0.06168, 1.004, 0.1716, 1.004, 0.2815, 0.968, 0.2818, 0.9678, 0.1719, 0.9678, 0.1719, 0.968, 0.2818, 0.9307, 0.2817, 0.9305, 0.1717, 0.9305, 0.1717, 0.9307, 0.2817, 0.8906, 0.2812, 0.8904, 0.1713, 0.8904, 0.1713, 0.8906, 0.2812, 0.8478, 0.2811, 0.8476, 0.1712, 1.159, 0.1719, 1.16, 0.2818, 1.117, 0.2817, 1.117, 0.1718, 1.117, 0.1718, 1.117, 0.2817, 1.077, 0.2813, 1.077, 0.1714, 1.077, 0.1714, 1.077, 0.2813, 1.04, 0.2812, 1.039, 0.1713, 1.039, 0.1713, 1.04, 0.2812, 1.004, 0.2815, 1.004, 0.1716, 1.004, 0.2815, 1.004, 0.3914, 0.9683, 0.3917, 0.968, 0.2818, 0.968, 0.2818, 0.9683, 0.3917, 0.9309, 0.3916, 0.9307, 0.2817, 0.9307, 0.2817, 0.9309, 0.3916, 0.8908, 0.3912, 0.8906, 0.2812, 0.8906, 0.2812, 0.8908, 0.3912, 0.848, 0.391, 0.8478, 0.2811, 1.16, 0.2818, 1.16, 0.3918, 1.117, 0.3917, 1.117, 0.2817, 1.117, 0.2817, 1.117, 0.3917, 1.077, 0.3912, 1.077, 0.2813, 1.077, 0.2813, 1.077, 0.3912, 1.04, 0.3911, 1.04, 0.2812, 1.04, 0.2812, 1.04, 0.3911, 1.004, 0.3914, 1.004, 0.2815, 1.004, 0.3914, 1.004, 0.5014, 0.9685, 0.5017, 0.9683, 0.3917, 0.9683, 0.3917, 0.9685, 0.5017, 0.9311, 0.5016, 0.9309, 0.3916, 0.9309, 0.3916, 0.9311, 0.5016, 0.891, 0.5011, 0.8908, 0.3912, 0.8908, 0.3912, 0.891, 0.5011, 0.8482, 0.501, 0.848, 0.391, 1.16, 0.3918, 1.16, 0.5018, 1.117, 0.5016, 1.117, 0.3917, 1.117, 0.3917, 1.117, 0.5016, 1.077, 0.5012, 1.077, 0.3912, 1.077, 0.3912, 1.077, 0.5012, 1.04, 0.5011, 1.04, 0.3911, 1.04, 0.3911, 1.04, 0.5011, 1.004, 0.5014, 1.004, 0.3914, 1.004, 0.5014, 1.005, 0.6114, 0.9687, 0.6117, 0.9685, 0.5017, 0.9685, 0.5017, 0.9687, 0.6117, 0.9314, 0.6115, 0.9311, 0.5016, 0.9311, 0.5016, 0.9314, 0.6115, 0.8913, 0.6111, 0.891, 0.5011, 0.891, 0.5011, 0.8913, 0.6111, 0.8484, 0.611, 0.8482, 0.501, 1.16, 0.5018, 1.161, 0.6117, 1.118, 0.6116, 1.117, 0.5016, 1.117, 0.5016, 1.118, 0.6116, 1.078, 0.6112, 1.077, 0.5012, 1.077, 0.5012, 1.078, 0.6112, 1.04, 0.6111, 1.04, 0.5011, 1.04, 0.5011, 1.04, 0.6111, 1.005, 0.6114, 1.004, 0.5014, 1.005, 0.6114, 1.005, 0.7214, 0.9689, 0.7217, 0.9687, 0.6117, 0.9687, 0.6117, 0.9689, 0.7217, 0.9316, 0.7216, 0.9314, 0.6115, 0.9314, 0.6115, 0.9316, 0.7216, 0.8915, 0.7211, 0.8913, 0.6111, 0.8913, 0.6111, 0.8915, 0.7211, 0.8487, 0.721, 0.8484, 0.611, 1.161, 0.6117, 1.161, 0.7217, 1.118, 0.7216, 1.118, 0.6116, 1.118, 0.6116, 1.118, 0.7216, 1.078, 0.7212, 1.078, 0.6112, 1.078, 0.6112, 1.078, 0.7212, 1.041, 0.7211, 1.04, 0.6111, 1.04, 0.6111, 1.041, 0.7211, 1.005, 0.7214, 1.005, 0.6114, 1.005, 0.7214, 1.005, 0.8314, 0.9692, 0.8317, 0.9689, 0.7217, 0.9689, 0.7217, 0.9692, 0.8317, 0.9318, 0.8316, 0.9316, 0.7216, 0.9316, 0.7216, 0.9318, 0.8316, 0.8917, 0.8311, 0.8915, 0.7211, 0.8915, 0.7211, 0.8917, 0.8311, 0.8489, 0.831, 0.8487, 0.721, 1.161, 0.7217, 1.161, 0.8318, 1.118, 0.8317, 1.118, 0.7216, 1.118, 0.7216, 1.118, 0.8317, 1.078, 0.8312, 1.078, 0.7212, 1.078, 0.7212, 1.078, 0.8312, 1.041, 0.8311, 1.041, 0.7211, 1.041, 0.7211, 1.041, 0.8311, 1.005, 0.8314, 1.005, 0.7214, 1.005, 0.8314, 1.005, 0.9415, 0.9694, 0.9418, 0.9692, 0.8317, 0.9692, 0.8317, 0.9694, 0.9418, 0.932, 0.9416, 0.9318, 0.8316, 0.9318, 0.8316, 0.932, 0.9416, 0.8919, 0.9412, 0.8917, 0.8311, 0.8917, 0.8311, 0.8919, 0.9412, 0.8491, 0.941, 0.8489, 0.831, 1.161, 0.8318, 1.161, 0.9418, 1.119, 0.9417, 1.118, 0.8317, 1.118, 0.8317, 1.119, 0.9417, 1.078, 0.9413, 1.078, 0.8312, 1.078, 0.8312, 1.078, 0.9413, 1.041, 0.9412, 1.041, 0.8311, 1.041, 0.8311, 1.041, 0.9412, 1.005, 0.9415, 1.005, 0.8314, 1.005, 0.9415, 1.005, 1.052, 0.9695, 1.052, 0.9694, 0.9418, 0.9694, 0.9418, 0.9695, 1.052, 0.9321, 1.052, 0.932, 0.9416, 0.932, 0.9416, 0.9321, 1.052, 0.892, 1.051, 0.8919, 0.9412, 0.8919, 0.9412, 0.892, 1.051, 0.8492, 1.051, 0.8491, 0.941, 1.161, 0.9418, 1.162, 1.052, 1.119, 1.052, 1.119, 0.9417, 1.119, 0.9417, 1.119, 1.052, 1.079, 1.051, 1.078, 0.9413, 1.078, 0.9413, 1.079, 1.051, 1.041, 1.051, 1.041, 0.9412, 1.041, 0.9412, 1.041, 1.051, 1.005, 1.052, 1.005, 0.9415, 1.005, 1.052, 1.005, 1.162, 0.9696, 1.162, 0.9695, 1.052, 0.9695, 1.052, 0.9696, 1.162, 0.9322, 1.162, 0.9321, 1.052, 0.9321, 1.052, 0.9322, 1.162, 0.892, 1.161, 0.892, 1.051, 0.892, 1.051, 0.892, 1.161, 0.8493, 1.161, 0.8492, 1.051, 1.162, 1.052, 1.162, 1.162, 1.119, 1.162, 1.119, 1.052, 1.119, 1.052, 1.119, 1.162, 1.079, 1.162, 1.079, 1.051, 1.079, 1.051, 1.079, 1.162, 1.041, 1.162, 1.041, 1.051, 1.041, 1.051, 1.041, 1.162, 1.005, 1.162, 1.005, 1.052, 1.005, 1.162, 1.005, 1.272, 0.9694, 1.273, 0.9696, 1.162, 0.9696, 1.162, 0.9694, 1.273, 0.9318, 1.272, 0.9322, 1.162, 0.9322, 1.162, 0.9318, 1.272, 0.8917, 1.271, 0.892, 1.161, 0.892, 1.161, 0.8917, 1.271, 0.8489, 1.271, 0.8493, 1.161, 1.162, 1.162, 1.163, 1.272, 1.12, 1.273, 1.119, 1.162, 1.119, 1.162, 1.12, 1.273, 1.079, 1.272, 1.079, 1.162, 1.079, 1.162, 1.079, 1.272, 1.042, 1.272, 1.041, 1.162, 1.041, 1.162, 1.042, 1.272, 1.005, 1.272, 1.005, 1.162, 1.005, 1.272, 1.005, 1.384, 0.9684, 1.384, 0.9694, 1.273, 0.9694, 1.273, 0.9684, 1.384, 0.9305, 1.383, 0.9318, 1.272, 0.9318, 1.272, 0.9305, 1.383, 0.8902, 1.382, 0.8917, 1.271, 0.8917, 1.271, 0.8902, 1.382, 0.8475, 1.38, 0.8489, 1.271, 1.163, 1.272, 1.164, 1.383, 1.121, 1.384, 1.12, 1.273, 1.12, 1.273, 1.121, 1.384, 1.08, 1.384, 1.079, 1.272, 1.079, 1.272, 1.08, 1.384, 1.042, 1.384, 1.042, 1.272, 1.042, 1.272, 1.042, 1.384, 1.005, 1.384, 1.005, 1.272, 1.005, 1.384, 1.003, 1.499, 0.9656, 1.498, 0.9684, 1.384, 0.9684, 1.384, 0.9656, 1.498, 0.9267, 1.496, 0.9305, 1.383, 0.9305, 1.383, 0.9267, 1.496, 0.8858, 1.493, 0.8902, 1.382, 0.8902, 1.382, 0.8858, 1.493, 0.8429, 1.489, 0.8475, 1.38, 1.164, 1.383, 1.167, 1.494, 1.124, 1.496, 1.121, 1.384, 1.121, 1.384, 1.124, 1.496, 1.081, 1.498, 1.08, 1.384, 1.08, 1.384, 1.081, 1.498, 1.042, 1.499, 1.042, 1.384, 1.042, 1.384, 1.042, 1.499, 1.003, 1.499, 1.005, 1.384, 1.003, 1.499, 1.0, 1.628, 0.9562, 1.623, 0.9656, 1.498, 0.9656, 1.498, 0.9562, 1.623, 0.9141, 1.614, 0.9267, 1.496, 0.9267, 1.496, 0.9141, 1.614, 0.8729, 1.603, 0.8858, 1.493, 0.8858, 1.493, 0.8729, 1.603, 0.8303, 1.596, 0.8429, 1.489, 1.167, 1.494, 1.177, 1.605, 1.133, 1.611, 1.124, 1.496, 1.124, 1.496, 1.133, 1.611, 1.089, 1.62, 1.081, 1.498, 1.081, 1.498, 1.089, 1.62, 1.045, 1.627, 1.042, 1.499, 1.042, 1.499, 1.045, 1.627, 1.0, 1.628, 1.003, 1.499])
me_cylinder_008.materials.append(mat_basemat)
me_cylinder_008.materials.append(mat_highlight)
me_cylinder_008.use_remesh_fix_poles = True
me_cylinder_008.use_remesh_preserve_attributes = False
me_cylinder_008.update()

# ---- objects
ob_leverbase = bpy.data.objects.new('LeverBase', me_cylinder)
ob_leverhandle = bpy.data.objects.new('LeverHandle', me_cube_001)
ob_buttonbase = bpy.data.objects.new('ButtonBase', me_cylinder_001)
ob_button = bpy.data.objects.new('Button', me_cylinder_002)
ob_dialbase = bpy.data.objects.new('DialBase', me_cylinder_003)
ob_dial = bpy.data.objects.new('Dial', me_cylinder_004)
ob_sliderbase = bpy.data.objects.new('SliderBase', me_cube_002)
ob_slider = bpy.data.objects.new('Slider', me_cylinder_005)
ob_wheelbase = bpy.data.objects.new('WheelBase', me_cylinder_006)
ob_wheel = bpy.data.objects.new('Wheel', me_cylinder_008)

# ---- transforms, parenting, visibility, modifiers, constraints
ob_leverbase.location = (0.0, -1.0, 0.0)
ob_leverbase.rotation_euler = (1.571, -0.0, 0.0)
_m = ob_leverbase.modifiers.new('Auto Smooth', 'NODES')
_m.node_group = ng_auto_smooth
_gi = [s.identifier for s in ng_auto_smooth.interface.items_tree if s.item_type == 'SOCKET' and s.in_out == 'INPUT']
_m[_gi[1]] = 0.5603  # Angle
ob_leverhandle.parent = ob_leverbase
ob_leverhandle.matrix_parent_inverse = Matrix(((1.0, 0.0, 0.0, -0.0), (0.0, -4.371e-08, 1.0, 0.0), (0.0, -1.0, -4.371e-08, 0.0), (-0.0, 0.0, -0.0, 1.0)))
ob_leverhandle.location = (0.0, 0.0, 0.0)
_m = ob_leverhandle.modifiers.new('Auto Smooth', 'NODES')
_m.node_group = ng_auto_smooth
_gi = [s.identifier for s in ng_auto_smooth.interface.items_tree if s.item_type == 'SOCKET' and s.in_out == 'INPUT']
_m[_gi[1]] = 0.8517  # Angle
ob_buttonbase.location = (-1.0, -1.0, 0.0)
_m = ob_buttonbase.modifiers.new('Auto Smooth', 'NODES')
_m.node_group = ng_auto_smooth
_gi = [s.identifier for s in ng_auto_smooth.interface.items_tree if s.item_type == 'SOCKET' and s.in_out == 'INPUT']
_m[_gi[1]] = 0.569  # Angle
ob_button.parent = ob_buttonbase
ob_button.location = (0.0, 0.0, 0.08778)
_m = ob_button.modifiers.new('Auto Smooth', 'NODES')
_m.node_group = ng_auto_smooth
_gi = [s.identifier for s in ng_auto_smooth.interface.items_tree if s.item_type == 'SOCKET' and s.in_out == 'INPUT']
_m[_gi[1]] = 0.5829  # Angle
ob_dialbase.location = (-1.0, 0.0, 0.0)
_m = ob_dialbase.modifiers.new('Auto Smooth', 'NODES')
_m.node_group = ng_auto_smooth
_gi = [s.identifier for s in ng_auto_smooth.interface.items_tree if s.item_type == 'SOCKET' and s.in_out == 'INPUT']
_m[_gi[1]] = 0.6981  # Angle
ob_dial.parent = ob_dialbase
ob_dial.location = (0.0, 0.0, 0.0)
_m = ob_dial.modifiers.new('Auto Smooth', 'NODES')
_m.node_group = ng_auto_smooth
_gi = [s.identifier for s in ng_auto_smooth.interface.items_tree if s.item_type == 'SOCKET' and s.in_out == 'INPUT']
_m[_gi[1]] = 0.5236  # Angle
ob_sliderbase.location = (-1.0, 1.0, 0.0)
ob_slider.parent = ob_sliderbase
ob_slider.location = (0.0, 0.0, 0.0)
_m = ob_slider.modifiers.new('Auto Smooth', 'NODES')
_m.node_group = ng_auto_smooth
_gi = [s.identifier for s in ng_auto_smooth.interface.items_tree if s.item_type == 'SOCKET' and s.in_out == 'INPUT']
_m[_gi[1]] = 0.6981  # Angle
ob_wheelbase.location = (0.0, 0.0, 0.0)
_m = ob_wheelbase.modifiers.new('Auto Smooth', 'NODES')
_m.node_group = ng_auto_smooth
_gi = [s.identifier for s in ng_auto_smooth.interface.items_tree if s.item_type == 'SOCKET' and s.in_out == 'INPUT']
_m[_gi[1]] = 0.8814  # Angle
ob_wheel.parent = ob_wheelbase
ob_wheel.location = (0.0, 0.0, 0.0)
ob_wheel.rotation_euler = (0.0, 0.0, -0.1745)
_m = ob_wheel.modifiers.new('Auto Smooth', 'NODES')
_m.node_group = ng_auto_smooth
_gi = [s.identifier for s in ng_auto_smooth.interface.items_tree if s.item_type == 'SOCKET' and s.in_out == 'INPUT']
_m[_gi[1]] = 0.7924  # Angle

# ---- collection membership
col_collection.objects.link(ob_leverbase)
col_collection.objects.link(ob_leverhandle)
col_collection.objects.link(ob_buttonbase)
col_collection.objects.link(ob_button)
col_collection.objects.link(ob_dialbase)
col_collection.objects.link(ob_dial)
col_collection.objects.link(ob_sliderbase)
col_collection.objects.link(ob_slider)
col_collection.objects.link(ob_wheelbase)
col_collection.objects.link(ob_wheel)

# ---- scene / render settings (as saved in the file)
scene.frame_start = 1; scene.frame_end = 250; scene.frame_set(1)
scene.render.engine = 'BLENDER_EEVEE_NEXT'
scene.cycles.use_denoising = False
scene.cycles.samples = 128
scene.cycles.sampling_pattern = 'TABULATED_SOBOL'
scene.cycles.use_adaptive_sampling = False
scene.cycles.use_light_tree = False
scene.view_settings.view_transform = 'Filmic'
bpy.context.view_layer.update()

# ---- added for rendering (the .blend has no active camera and no usable light): camera, sun
cam_auto = bpy.data.cameras.new('AutoCamera')
cam_auto.lens = 50.0
cam_auto.sensor_width = 36.0
cam_auto.clip_end = 1000.0
ob_auto_camera = bpy.data.objects.new('AutoCamera', cam_auto)
scene.collection.objects.link(ob_auto_camera)
ob_auto_camera.location = (3.20238, -4.122, 3.4216)
ob_auto_camera.rotation_euler = (1.09748, -7.21219e-08, 0.694738)
scene.camera = ob_auto_camera
light_auto_sun = bpy.data.lights.new('AutoSun', 'SUN')
light_auto_sun.energy = 3.0
light_auto_sun.angle = 0.0523599
ob_auto_sun = bpy.data.objects.new('AutoSun', light_auto_sun)
scene.collection.objects.link(ob_auto_sun)
ob_auto_sun.rotation_euler = (0.872665, 0.174533, 0.523599)
bpy.context.view_layer.update()
